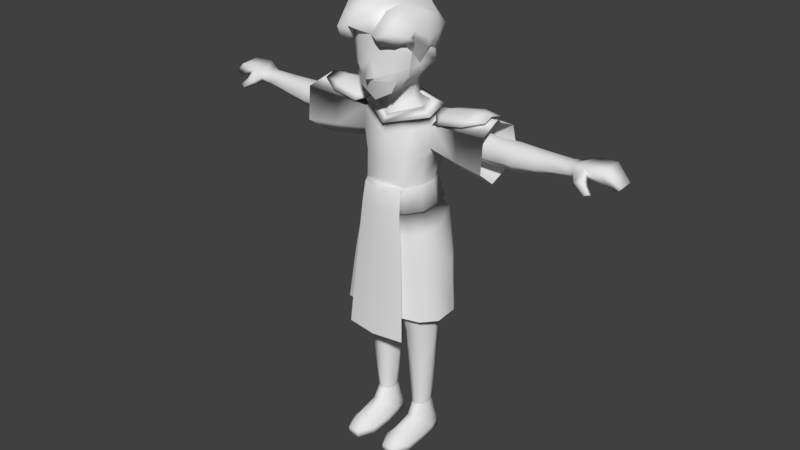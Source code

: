 # Source: char_ik_rig.blend  (saved by Blender 2.78.0; exported with 4.5.12 LTS)
import bpy
from mathutils import Matrix  # noqa: F401  (used for matrix-valued properties, if any)

bpy.ops.wm.read_factory_settings(use_empty=True)
scene = bpy.context.scene
scene.name = 'Scene'

# ---- collections
col_collection_1 = bpy.data.collections.new('Collection 1'); scene.collection.children.link(col_collection_1)

# ---- materials (node trees are filled in below, after node groups)
mat_eyes = bpy.data.materials.new('eyes')
mat_eyes.alpha_threshold = 0.0
mat_eyes.use_transparent_shadow = False
mat_eyes.roughness = 0.5
mat_mouth = bpy.data.materials.new('mouth')
mat_mouth.alpha_threshold = 0.0
mat_mouth.use_transparent_shadow = False
mat_mouth.roughness = 0.5
mat_shirt = bpy.data.materials.new('shirt')
mat_shirt.alpha_threshold = 0.0
mat_shirt.use_transparent_shadow = False
mat_shirt.roughness = 0.5
mat_boots = bpy.data.materials.new('boots')
mat_boots.alpha_threshold = 0.0
mat_boots.use_transparent_shadow = False
mat_boots.roughness = 0.5
mat_limbs = bpy.data.materials.new('limbs')
mat_limbs.alpha_threshold = 0.0
mat_limbs.use_transparent_shadow = False
mat_limbs.roughness = 0.5
mat_kilt = bpy.data.materials.new('kilt')
mat_kilt.alpha_threshold = 0.0
mat_kilt.use_transparent_shadow = False
mat_kilt.roughness = 0.5
mat_hair = bpy.data.materials.new('hair')
mat_hair.alpha_threshold = 0.0
mat_hair.use_transparent_shadow = False
mat_hair.roughness = 0.5

# ---- material node trees

# ---- world
world_world = bpy.data.worlds.new('World'); scene.world = world_world
world_world.color = (0.05088, 0.05088, 0.05088)
world_world.use_sun_shadow = False
world_world.sun_shadow_jitter_overblur = 0.0
world_world.cycles.sampling_method = 'MANUAL'

# ---- meshes
me_plane_008 = bpy.data.meshes.new('Plane.008')
me_plane_008.from_pydata([(3.658e-16, -0.2261, 2.73), (3.784e-16, -0.2672, 2.745), (0.1981, -0.08497, 2.808), (0.04078, -0.2255, 2.748), (3.932e-16, -0.2205, 2.859), (0.1681, -0.1593, 2.794), (0.1081, -0.1958, 2.778), (0.1162, -0.1949, 2.852), (0.1171, -0.1947, 2.941), (0.1835, -0.1578, 2.921), (0.2135, -0.08497, 2.913), (4.122e-16, -0.2135, 2.951), (0.1171, -0.199, 3.011), (0.1835, -0.154, 2.99), (4.27e-16, -0.2151, 3.016), (0.1756, -0.16, 2.856), (0.2057, -0.08497, 2.86), (0.223, -0.04702, 2.965)], [], [(0, 3, 1), (1, 3, 4), (4, 3, 6, 7), (4, 7, 8), (8, 7, 15, 9), (9, 15, 16, 10), (4, 8, 11), (11, 8, 12, 14), (8, 9, 13, 12), (15, 7, 6, 5), (16, 15, 5, 2), (9, 10, 17, 13)])
me_plane_008.polygons.foreach_set('use_smooth', [True] * 12)
_uv = me_plane_008.uv_layers.new(name='UVMap')
_uv.uv.foreach_set('vector', [0.05919, 0.03224, 0.2185, 0.09618, 0.01733, 0.0916, 0.01733, 0.0916, 0.2185, 0.09618, 0.09131, 0.5424, 0.09131, 0.5424, 0.2185, 0.09618, 0.5277, 0.196, 0.5731, 0.4869, 0.09131, 0.5424, 0.5731, 0.4869, 0.5929, 0.8407, 0.5929, 0.8407, 0.5731, 0.4869, 0.8559, 0.49, 0.9011, 0.7436, 0.9011, 0.7436, 0.8559, 0.49, 1.092, 0.5034, 1.131, 0.711, 0.09131, 0.5424, 0.5929, 0.8407, 0.1191, 0.9082, 0.1191, 0.9082, 0.5929, 0.8407, 0.5984, 1.116, 0.1281, 1.165, 0.5929, 0.8407, 0.9011, 0.7436, 0.9197, 1.019, 0.5984, 1.116, 0.8559, 0.49, 0.5731, 0.4869, 0.5277, 0.196, 0.8174, 0.2495, 1.092, 0.5034, 0.8559, 0.49, 0.8174, 0.2495, 1.053, 0.2993, 0.9011, 0.7436, 1.131, 0.711, 1.237, 0.9157, 0.9197, 1.019])
me_plane_008.materials.append(mat_eyes)
me_plane_008.use_remesh_preserve_volume = False
me_plane_008.use_remesh_preserve_attributes = False
me_plane_008.use_mirror_vertex_groups = False
me_plane_008.use_paint_bone_selection = False
me_plane_008.use_paint_mask = True
me_plane_008.update()
me_plane_004 = bpy.data.meshes.new('Plane.004')
me_plane_004.from_pydata([(0.158, -0.1588, 2.742), (3.658e-16, -0.2261, 2.73), (0.1207, -0.1664, 2.655), (3.24e-16, -0.1794, 2.588), (3.493e-16, -0.207, 2.674), (0.04107, -0.2174, 2.726), (0.09873, -0.1961, 2.731)], [], [(3, 2, 4), (4, 6, 5), (5, 1, 4), (6, 4, 2, 0)])
me_plane_004.polygons.foreach_set('use_smooth', [True] * 4)
_uv = me_plane_004.uv_layers.new(name='UVMap')
_uv.uv.foreach_set('vector', [0.4918, 0.01638, 0.8582, 0.4156, 0.4925, 0.6245, 0.4925, 0.6245, 0.7928, 0.9836, 0.6128, 0.9836, 0.6128, 0.9836, 0.4918, 0.9836, 0.4925, 0.6245, 0.7928, 0.9836, 0.4925, 0.6245, 0.8582, 0.4156, 0.9918, 0.9836])
me_plane_004.materials.append(mat_mouth)
me_plane_004.use_remesh_preserve_volume = False
me_plane_004.use_remesh_preserve_attributes = False
me_plane_004.use_mirror_vertex_groups = False
me_plane_004.use_paint_bone_selection = False
me_plane_004.use_paint_mask = True
me_plane_004.update()
me_plane_001 = bpy.data.meshes.new('Plane.001')
me_plane_001.from_pydata([(0.2737, 0.03839, 2.422), (0.2556, 0.1583, 2.457), (0.2133, 0.03921, 2.47), (0.188, 0.1818, 2.493), (0.3365, 0.04294, 2.489), (0.5229, 0.04422, 2.523), (0.3351, 0.2618, 2.489), (0.5214, 0.2631, 2.523), (0.2652, 0.08816, 2.479), (0.2644, 0.2156, 2.479), (0.6549, 0.07398, 2.52), (0.6541, 0.2351, 2.52), (0.3395, 0.005738, 2.447), (0.5258, 0.007017, 2.481), (0.3375, 0.2989, 2.447), (0.5238, 0.3002, 2.481), (0.3341, 0.1524, 2.515), (0.5204, 0.1537, 2.549), (0.2631, 0.1519, 2.506), (0.6528, 0.1546, 2.547), (0.2911, 0.08582, 2.457), (0.2903, 0.2133, 2.457), (0.289, 0.1496, 2.483), (0.5986, 0.213, 2.513), (0.5991, 0.1038, 2.513), (0.6009, 0.153, 2.509), (0.2471, 0.2809, 2.396), (0.2737, 0.02655, 2.271), (0.2533, 0.1403, 2.187), (0.2737, 0.2793, 2.272), (0.7139, -0.02571, 2.471), (0.6857, 0.1607, 2.526), (0.6725, 0.3513, 2.43), (0.7139, -0.04413, 2.235), (0.6821, 0.1327, 2.105), (0.7139, 0.3489, 2.237), (0.4704, 0.1597, 2.496), (0.4942, 0.001841, 2.45), (0.4592, 0.321, 2.415), (0.4673, 0.1359, 2.14), (0.4942, -0.01375, 2.251), (0.4942, 0.319, 2.252), (2.657e-16, -0.06128, 2.444), (2.15e-16, 0.2327, 2.509), (2.691e-16, -0.05731, 2.463), (0.1828, 0.04854, 2.519), (0.1593, 0.1713, 2.536), (2.291e-16, 0.2065, 2.547), (0.2657, 0.0286, 2.473), (0.2363, 0.2168, 2.511), (2.122e-16, 0.2782, 2.542), (2.712e-16, -0.1159, 2.414), (2.088e-16, 0.2423, 2.491), (2.514e-16, -0.09956, 2.341), (1.58e-16, 0.2825, 2.302), (1.358e-16, 0.269, 2.189), (0.214, 0.2892, 2.296), (0.1948, 0.2798, 2.185), (2.204e-16, -0.1179, 2.183), (0.2349, 0.02634, 2.194), (0.1539, -0.08247, 2.184), (0.2311, 0.1178, 2.01), (1.029e-16, 0.2367, 2.008), (0.1832, 0.2311, 2.005), (1.794e-16, -0.1215, 1.995), (0.2157, 0.002347, 2.004), (0.15, -0.09309, 1.996), (0.1667, -0.0179, 2.379), (1.807e-16, 0.2823, 2.404), (0.1979, 0.2082, 2.466), (0.2435, 0.104, 1.852), (5.839e-17, 0.2673, 1.838), (0.1965, 0.2359, 1.839), (1.397e-16, -0.1187, 1.819), (0.2339, -0.01234, 1.839), (0.1569, -0.08892, 1.827), (0.2594, 0.106, 1.756), (3.646e-17, 0.2818, 1.754), (0.212, 0.2506, 1.754), (1.214e-16, -0.1143, 1.741), (0.2487, -0.02135, 1.75), (0.1668, -0.08453, 1.742), (0.2768, 0.1141, 1.649), (1.088e-17, 0.3058, 1.663), (0.2312, 0.2757, 1.636), (1.001e-16, -0.1125, 1.646), (0.263, -0.02373, 1.621), (0.1722, -0.08472, 1.6), (8.026e-17, -0.09695, 1.573), (0.07141, -0.04767, 1.515), (5.114e-17, -0.05276, 1.486), (0.0177, 0.1114, 1.446), (4.08e-18, 0.1115, 1.438), (0.05131, 0.2527, 1.513), (-1.239e-17, 0.2364, 1.489), (-8.847e-18, 0.3036, 1.572), (0.1277, 0.2945, 1.539), (0.229, 0.262, 1.409), (0.2842, 0.108, 1.407), (0.2711, -0.01641, 1.407), (0.1734, -0.07529, 1.407), (0.07059, -0.04776, 1.405), (0.02531, 0.1003, 1.402), (0.0529, 0.2363, 1.405), (0.137, 0.2766, 1.408), (0.2248, 0.2418, 1.212), (0.2701, 0.1014, 1.211), (0.2589, -0.005208, 1.211), (0.1727, -0.06077, 1.211), (0.08402, -0.0348, 1.208), (0.04929, 0.09408, 1.206), (0.06995, 0.2175, 1.208), (0.1395, 0.2556, 1.211)], [], [(3, 2, 0, 1), (16, 17, 7, 6), (16, 6, 9, 18), (17, 5, 10, 19), (6, 7, 15, 14), (5, 4, 12, 13), (6, 14, 9), (4, 8, 12), (5, 13, 10), (7, 11, 15), (7, 17, 19, 11), (4, 16, 18, 8), (4, 5, 17, 16), (18, 9, 21, 22), (8, 18, 22, 20), (8, 20, 12), (14, 21, 9), (11, 19, 25, 23), (10, 13, 24), (19, 10, 24, 25), (15, 11, 23), (15, 23, 21, 14), (23, 25, 22, 21), (24, 13, 12, 20), (25, 24, 20, 22), (37, 36, 31, 30), (38, 36, 31, 32), (40, 39, 34, 33), (39, 41, 35, 34), (41, 38, 32, 35), (37, 40, 33, 30), (0, 27, 40, 37), (29, 26, 38, 41), (28, 29, 41, 39), (27, 28, 39, 40), (26, 1, 36, 38), (0, 1, 36, 37), (43, 3, 46, 47), (3, 2, 45, 46), (2, 42, 44, 45), (47, 46, 49, 50), (46, 45, 48, 49), (45, 44, 51, 48), (50, 49, 3, 43), (49, 48, 2, 3), (48, 51, 42, 2), (2, 67, 0), (43, 3, 69, 52), (52, 69, 26), (52, 26, 68), (54, 56, 57, 55), (53, 60, 67), (27, 60, 59), (27, 59, 28), (26, 29, 56), (57, 29, 28), (57, 56, 29), (60, 53, 58), (67, 27, 0), (55, 57, 63, 62), (28, 59, 65, 61), (57, 28, 61, 63), (59, 60, 66, 65), (60, 58, 64, 66), (67, 60, 27), (67, 2, 42), (67, 42, 53), (68, 26, 56, 54), (26, 69, 1), (69, 3, 1), (66, 64, 73, 75), (61, 65, 74, 70), (62, 63, 72, 71), (63, 61, 70, 72), (65, 66, 75, 74), (72, 70, 76, 78), (74, 75, 81, 80), (75, 73, 79, 81), (70, 74, 80, 76), (71, 72, 78, 77), (78, 76, 82, 84), (80, 81, 87, 86), (81, 79, 85, 87), (76, 80, 86, 82), (77, 78, 84, 83), (87, 85, 88), (87, 88, 90, 89), (89, 90, 92, 91), (91, 92, 94, 93), (83, 84, 96, 95), (95, 96, 93, 94), (89, 91, 102, 101), (93, 96, 104, 103), (84, 82, 98, 97), (96, 84, 97, 104), (86, 87, 100, 99), (91, 93, 103, 102), (87, 89, 101, 100), (82, 86, 99, 98), (97, 98, 106, 105), (103, 104, 112, 111), (102, 103, 111, 110), (100, 101, 109, 108), (99, 100, 108, 107), (98, 99, 107, 106), (104, 97, 105, 112), (101, 102, 110, 109)])
me_plane_001.polygons.foreach_set('use_smooth', [1, 1, 1, 1, 1, 1, 1, 1, 1, 1, 1, 1, 1, 1, 1, 1, 1, 1, 1, 1, 1, 1, 1, 1, 1, 1, 1, 1, 1, 1, 1, 1, 1, 1, 1, 1, 1, 1, 1, 1, 1, 1, 1, 1, 1, 0, 1, 1, 1, 1, 1, 1, 1, 1, 1, 1, 1, 1, 1, 1, 1, 1, 1, 1, 1, 1, 1, 1, 1, 1, 1, 1, 1, 1, 1, 1, 1, 1, 1, 1, 1, 1, 1, 1, 1, 1, 1, 1, 1, 1, 1, 1, 1, 1, 1, 1, 1, 1, 1, 1, 1, 1, 1, 1, 1, 1, 1])
_uv = me_plane_001.uv_layers.new(name='UVMap')
_uv.uv.foreach_set('vector', [0.6392, 0.2952, 0.6392, 0.3727, 0.6061, 0.3805, 0.6047, 0.3181, 0.8556, 0.4972, 0.8556, 0.5947, 0.8004, 0.5989, 0.8004, 0.5015, 0.8556, 0.4972, 0.8004, 0.5015, 0.8244, 0.4631, 0.8553, 0.46, 0.8556, 0.5947, 0.9168, 0.5935, 0.9043, 0.6641, 0.8585, 0.6646, 0.9665, 0.7437, 0.9715, 0.8428, 0.9451, 0.8396, 0.94, 0.7405, 0.9168, 0.5935, 0.9168, 0.4961, 0.9411, 0.4976, 0.9411, 0.595, 0.9665, 0.7437, 0.94, 0.7405, 0.9715, 0.709, 0.9168, 0.4961, 0.8921, 0.4599, 0.9411, 0.4976, 0.9168, 0.5935, 0.9411, 0.595, 0.9043, 0.6641, 0.9715, 0.8428, 0.9646, 0.9137, 0.9451, 0.8396, 0.8004, 0.5989, 0.8556, 0.5947, 0.8585, 0.6646, 0.8186, 0.6682, 0.9168, 0.4961, 0.8556, 0.4972, 0.8553, 0.46, 0.8921, 0.4599, 0.9168, 0.4961, 0.9168, 0.5935, 0.8556, 0.5947, 0.8556, 0.4972, 0.347, 0.7593, 0.347, 0.7958, 0.333, 0.7996, 0.333, 0.763, 0.721, 0.9197, 0.6835, 0.9181, 0.6902, 0.9052, 0.7277, 0.9068, 0.5814, 0.7651, 0.5695, 0.757, 0.5814, 0.7139, 0.6246, 0.8759, 0.6637, 0.9032, 0.657, 0.9162, 0.6545, 0.709, 0.6895, 0.7115, 0.6959, 0.7399, 0.6648, 0.7392, 0.7354, 0.7137, 0.7718, 0.7849, 0.7197, 0.7423, 0.6895, 0.7115, 0.7354, 0.7137, 0.7197, 0.7423, 0.6959, 0.7399, 0.6246, 0.7767, 0.6545, 0.709, 0.6648, 0.7392, 0.6246, 0.7767, 0.6648, 0.7392, 0.6637, 0.9032, 0.6246, 0.8759, 0.6648, 0.7392, 0.6959, 0.7399, 0.6902, 0.9052, 0.6637, 0.9032, 0.7197, 0.7423, 0.7718, 0.7849, 0.7718, 0.884, 0.7277, 0.9068, 0.6959, 0.7399, 0.7197, 0.7423, 0.7277, 0.9068, 0.6902, 0.9052, 0.8193, 0.8313, 0.9087, 0.8232, 0.9087, 0.9376, 0.8031, 0.9471, 0.2233, 0.8717, 0.3005, 0.8713, 0.3016, 0.9842, 0.2104, 0.9847, 0.4705, 0.572, 0.4065, 0.5721, 0.3901, 0.4602, 0.4656, 0.4599, 0.1525, 0.5896, 0.03666, 0.5834, 0.01567, 0.4688, 0.1525, 0.4761, 0.03137, 0.8591, 0.118, 0.8419, 0.118, 0.9528, 0.01567, 0.9732, 0.5785, 0.5721, 0.4705, 0.572, 0.4656, 0.4599, 0.5932, 0.4602, 0.5567, 0.6834, 0.4797, 0.6833, 0.4705, 0.572, 0.5785, 0.5721, 0.05385, 0.7453, 0.1156, 0.7329, 0.118, 0.8419, 0.03137, 0.8591, 0.1473, 0.7024, 0.06475, 0.698, 0.03666, 0.5834, 0.1525, 0.5896, 0.4797, 0.6833, 0.4342, 0.6834, 0.4065, 0.5721, 0.4705, 0.572, 0.2466, 0.7597, 0.3016, 0.7593, 0.3005, 0.8713, 0.2233, 0.8717, 0.8412, 0.7147, 0.9048, 0.709, 0.9087, 0.8232, 0.8193, 0.8313, 0.6929, 0.2988, 0.6929, 0.3927, 0.6706, 0.3753, 0.6721, 0.2952, 0.1773, 0.7329, 0.1773, 0.8102, 0.1494, 0.7994, 0.1509, 0.7331, 0.5733, 0.2952, 0.5733, 0.4027, 0.5638, 0.403, 0.548, 0.3119, 0.8831, 0.05191, 0.7968, 0.07178, 0.7539, 0.05112, 0.8823, 0.01526, 0.7968, 0.07178, 0.7847, 0.1372, 0.7386, 0.1527, 0.7539, 0.05112, 0.7847, 0.1372, 0.8831, 0.1974, 0.8822, 0.2329, 0.7386, 0.1527, 0.7688, 0.6785, 0.6407, 0.6418, 0.667, 0.6213, 0.7691, 0.6497, 0.6407, 0.6418, 0.6246, 0.542, 0.6531, 0.5467, 0.667, 0.6213, 0.6246, 0.542, 0.7691, 0.4599, 0.7689, 0.4926, 0.6531, 0.5467, 0.6743, 0.2646, 0.6448, 0.2176, 0.7072, 0.2373, 0.3562, 0.7288, 0.252, 0.7247, 0.248, 0.7075, 0.3567, 0.7184, 0.3567, 0.7184, 0.248, 0.7075, 0.224, 0.6611, 0.3567, 0.7184, 0.224, 0.6611, 0.3586, 0.6689, 0.3586, 0.6164, 0.2432, 0.61, 0.2531, 0.5542, 0.3579, 0.5595, 0.5485, 0.1976, 0.6336, 0.1162, 0.6448, 0.2176, 0.5381, 0.8475, 0.4923, 0.9018, 0.4952, 0.8495, 0.5381, 0.8475, 0.4952, 0.8495, 0.4955, 0.7904, 0.224, 0.6611, 0.2104, 0.6012, 0.2432, 0.61, 0.4907, 0.7139, 0.5381, 0.723, 0.4955, 0.7904, 0.2531, 0.5542, 0.2432, 0.61, 0.2104, 0.6012, 0.6336, 0.1162, 0.5485, 0.1976, 0.548, 0.1147, 0.6448, 0.2176, 0.7072, 0.1623, 0.7072, 0.2373, 0.3579, 0.5595, 0.2531, 0.5542, 0.257, 0.4675, 0.3563, 0.4704, 0.4955, 0.7904, 0.4952, 0.8495, 0.3929, 0.861, 0.3952, 0.8013, 0.4907, 0.7139, 0.4955, 0.7904, 0.3952, 0.8013, 0.3934, 0.7389, 0.4952, 0.8495, 0.4923, 0.9018, 0.3901, 0.9072, 0.3929, 0.861, 0.6336, 0.1162, 0.548, 0.1147, 0.549, 0.01526, 0.6319, 0.01681, 0.6448, 0.2176, 0.6336, 0.1162, 0.7072, 0.1623, 0.6448, 0.2176, 0.6743, 0.2646, 0.5512, 0.251, 0.6448, 0.2176, 0.5512, 0.251, 0.5485, 0.1976, 0.3586, 0.6689, 0.224, 0.6611, 0.2432, 0.61, 0.3586, 0.6164, 0.9334, 0.2678, 0.973, 0.2634, 0.973, 0.3049, 0.5897, 0.8243, 0.5695, 0.8243, 0.5766, 0.7956, 0.3009, 0.434, 0.2181, 0.437, 0.2142, 0.3441, 0.301, 0.3447, 0.1027, 0.01526, 0.164, 0.01814, 0.1722, 0.1057, 0.1101, 0.099, 0.3927, 0.01526, 0.492, 0.01784, 0.4994, 0.1039, 0.3916, 0.1064, 0.03862, 0.01639, 0.1027, 0.01526, 0.1101, 0.099, 0.03604, 0.1043, 0.3446, 0.4345, 0.3009, 0.434, 0.301, 0.3447, 0.3492, 0.3476, 0.03604, 0.1043, 0.1101, 0.099, 0.1096, 0.1502, 0.02862, 0.1499, 0.3492, 0.3476, 0.301, 0.3447, 0.3047, 0.2994, 0.3543, 0.3005, 0.301, 0.3447, 0.2142, 0.3441, 0.2128, 0.3027, 0.3047, 0.2994, 0.1101, 0.099, 0.1722, 0.1057, 0.1775, 0.1532, 0.1096, 0.1502, 0.3916, 0.1064, 0.4994, 0.1039, 0.5072, 0.15, 0.3911, 0.1516, 0.02862, 0.1499, 0.1096, 0.1502, 0.1057, 0.2071, 0.01567, 0.2123, 0.3543, 0.3005, 0.3047, 0.2994, 0.3043, 0.2244, 0.3588, 0.2319, 0.3047, 0.2994, 0.2128, 0.3027, 0.2108, 0.2529, 0.3043, 0.2244, 0.1096, 0.1502, 0.1775, 0.1532, 0.1791, 0.222, 0.1057, 0.2071, 0.3911, 0.1516, 0.5072, 0.15, 0.5167, 0.2136, 0.3901, 0.2014, 0.3043, 0.2244, 0.2108, 0.2529, 0.2104, 0.2136, 0.3043, 0.2244, 0.2104, 0.2136, 0.2123, 0.1664, 0.2516, 0.1803, 0.9145, 0.02956, 0.9518, 0.01526, 0.965, 0.08512, 0.9556, 0.0881, 0.9556, 0.0881, 0.965, 0.08512, 0.9768, 0.1555, 0.9512, 0.1724, 0.3901, 0.2014, 0.5167, 0.2136, 0.46, 0.265, 0.3904, 0.248, 0.9843, 0.2044, 0.9145, 0.2044, 0.9512, 0.1724, 0.9768, 0.1555, 0.902, 0.424, 0.8141, 0.3929, 0.8203, 0.3696, 0.9018, 0.367, 0.4208, 0.2729, 0.46, 0.265, 0.4662, 0.3306, 0.4227, 0.3264, 0.01567, 0.2123, 0.1057, 0.2071, 0.1082, 0.3347, 0.02175, 0.3323, 0.46, 0.265, 0.5167, 0.2136, 0.5167, 0.3289, 0.4662, 0.3306, 0.3588, 0.2319, 0.3043, 0.2244, 0.3013, 0.1226, 0.3588, 0.1191, 0.8141, 0.3929, 0.7386, 0.424, 0.7473, 0.368, 0.8203, 0.3696, 0.3043, 0.2244, 0.2516, 0.1803, 0.2486, 0.1223, 0.3013, 0.1226, 0.1057, 0.2071, 0.1791, 0.222, 0.1745, 0.3347, 0.1082, 0.3347, 0.02175, 0.3323, 0.1082, 0.3347, 0.11, 0.4383, 0.0314, 0.4361, 0.4227, 0.3264, 0.4662, 0.3306, 0.469, 0.4294, 0.4332, 0.4255, 0.8203, 0.3696, 0.7473, 0.368, 0.7575, 0.2642, 0.8239, 0.2651, 0.3013, 0.1226, 0.2486, 0.1223, 0.2524, 0.01795, 0.2976, 0.01846, 0.3588, 0.1191, 0.3013, 0.1226, 0.2976, 0.01846, 0.3487, 0.01526, 0.1082, 0.3347, 0.1745, 0.3347, 0.1668, 0.4383, 0.11, 0.4383, 0.4662, 0.3306, 0.5167, 0.3289, 0.5158, 0.4278, 0.469, 0.4294, 0.9018, 0.367, 0.8203, 0.3696, 0.8239, 0.2651, 0.8947, 0.2634])
me_plane_001.materials.append(mat_shirt)
me_plane_001.use_remesh_preserve_volume = False
me_plane_001.use_remesh_preserve_attributes = False
me_plane_001.use_mirror_vertex_groups = False
me_plane_001.use_paint_bone_selection = False
me_plane_001.use_paint_mask = True
me_plane_001.update()
me_plane_007 = bpy.data.meshes.new('Plane.007')
me_plane_007.from_pydata([(0.1998, 0.1772, 0.2489), (0.2186, 0.1192, 0.2496), (0.2012, 0.0605, 0.2485), (0.158, 0.03541, 0.2461), (0.1141, 0.05865, 0.2438), (0.09539, 0.1166, 0.2431), (0.1127, 0.1753, 0.2442), (0.156, 0.2004, 0.2466), (0.05773, -0.1603, 8.856e-08), (0.05773, 0.003245, -1.792e-09), (0.2598, -0.1603, 8.856e-08), (0.2598, 0.003245, -1.792e-09), (0.0866, 0.2168, -1.197e-07), (0.2309, 0.2168, -1.197e-07), (0.1155, -0.2758, 1.523e-07), (0.2021, -0.2758, 1.523e-07), (0.1155, -0.2758, 0.04811), (0.2021, -0.2758, 0.04811), (0.2598, -0.1603, 0.04811), (0.05773, -0.1603, 0.04811), (0.05773, 0.003245, 0.04811), (0.0866, 0.2168, 0.04811), (0.2598, 0.003245, 0.04811), (0.2309, 0.2168, 0.04811), (0.126, -0.1711, 0.1209), (0.1948, -0.1711, 0.1209), (0.126, -0.003184, 0.1625), (0.1948, -0.003184, 0.1625), (0.2143, 0.1853, 0.1538), (0.229, 0.1272, 0.1539), (0.08497, 0.1249, 0.1438), (0.09775, 0.1834, 0.1492), (0.1557, 0.2085, 0.1516), (0.2502, 0.1206, -6.659e-08), (0.07698, 0.1206, -6.659e-08), (0.07698, 0.1206, 0.04811), (0.2502, 0.1206, 0.04811)], [], [(9, 11, 10, 8), (34, 12, 13, 33), (10, 15, 14, 8), (15, 17, 16, 14), (10, 18, 17, 15), (14, 16, 19, 8), (34, 35, 21, 12), (8, 19, 20, 9), (33, 36, 22, 11), (12, 21, 23, 13), (11, 22, 18, 10), (16, 17, 25, 24), (24, 25, 27, 26), (26, 27, 3), (2, 3, 27), (3, 4, 26), (0, 1, 29, 28), (5, 6, 31, 30), (6, 7, 32, 31), (7, 0, 28, 32), (23, 21, 32), (32, 21, 31), (32, 28, 23), (13, 23, 36, 33), (9, 20, 35, 34), (9, 34, 33, 11), (23, 28, 29, 36), (30, 31, 21, 35), (4, 5, 30), (1, 2, 29), (2, 27, 29), (4, 30, 26), (26, 30, 35), (26, 35, 20), (20, 19, 24), (16, 24, 19), (18, 25, 17), (22, 25, 18), (27, 22, 36), (36, 29, 27), (22, 27, 25), (20, 24, 26)])
me_plane_007.polygons.foreach_set('use_smooth', [True] * 42)
_uv = me_plane_007.uv_layers.new(name='UVMap')
_uv.uv.foreach_set('vector', [0.967, 0.3041, 0.736, 0.3041, 0.736, 0.1425, 0.967, 0.1425, 0.945, 0.4199, 0.934, 0.5149, 0.769, 0.5149, 0.747, 0.4199, 0.736, 0.1425, 0.802, 0.02851, 0.901, 0.02851, 0.967, 0.1425, 0.4885, 0.5678, 0.4885, 0.5874, 0.3895, 0.5875, 0.3895, 0.5679, 0.3208, 0.142, 0.2663, 0.1425, 0.2554, 0.029, 0.3099, 0.02851, 0.665, 0.5107, 0.6101, 0.51, 0.6139, 0.3866, 0.6688, 0.3873, 0.6698, 0.1201, 0.6148, 0.1194, 0.615, 0.02851, 0.6699, 0.02924, 0.6688, 0.3873, 0.6139, 0.3866, 0.615, 0.2287, 0.6699, 0.2294, 0.3229, 0.4194, 0.2685, 0.4199, 0.2685, 0.304, 0.3229, 0.3035, 0.736, 0.8207, 0.7376, 0.7737, 0.8987, 0.7737, 0.8971, 0.8207, 0.3229, 0.3035, 0.2685, 0.304, 0.2663, 0.1425, 0.3208, 0.142, 0.3895, 0.5875, 0.4885, 0.5874, 0.4805, 0.7112, 0.4019, 0.7113, 0.4019, 0.7113, 0.4805, 0.7112, 0.481, 0.8792, 0.4023, 0.8794, 0.4023, 0.8794, 0.481, 0.8792, 0.439, 0.948, 0.4885, 0.9715, 0.439, 0.948, 0.481, 0.8792, 0.439, 0.948, 0.3889, 0.9681, 0.4023, 0.8794, 0.03388, 0.4784, 0.03528, 0.421, 0.1454, 0.4277, 0.1439, 0.4853, 0.3912, 0.1241, 0.3894, 0.07097, 0.4987, 0.06147, 0.5051, 0.1154, 0.7633, 0.5762, 0.8178, 0.5773, 0.8162, 0.6713, 0.7453, 0.6703, 0.8178, 0.5773, 0.8611, 0.572, 0.8761, 0.666, 0.8162, 0.6713, 0.8987, 0.7737, 0.7376, 0.7737, 0.8162, 0.6713, 0.8162, 0.6713, 0.7376, 0.7737, 0.7453, 0.6703, 0.8162, 0.6713, 0.8761, 0.666, 0.8987, 0.7737, 0.3211, 0.5146, 0.2666, 0.5151, 0.2685, 0.4199, 0.3229, 0.4194, 0.6699, 0.2294, 0.615, 0.2287, 0.6148, 0.1194, 0.6698, 0.1201, 0.967, 0.3041, 0.945, 0.4199, 0.747, 0.4199, 0.736, 0.3041, 0.2666, 0.5151, 0.1439, 0.4853, 0.1454, 0.4277, 0.2685, 0.4199, 0.5051, 0.1154, 0.4987, 0.06147, 0.615, 0.02851, 0.6148, 0.1194, 0.3889, 0.1839, 0.3912, 0.1241, 0.5051, 0.1154, 0.03528, 0.421, 0.03301, 0.3631, 0.1454, 0.4277, 0.03301, 0.3631, 0.1284, 0.2994, 0.1454, 0.4277, 0.3889, 0.1839, 0.5051, 0.1154, 0.4808, 0.2473, 0.4808, 0.2473, 0.5051, 0.1154, 0.6148, 0.1194, 0.4808, 0.2473, 0.6148, 0.1194, 0.615, 0.2287, 0.615, 0.2287, 0.6139, 0.3866, 0.5271, 0.41, 0.6101, 0.51, 0.5271, 0.41, 0.6139, 0.3866, 0.2663, 0.1425, 0.1732, 0.1332, 0.2554, 0.029, 0.2685, 0.304, 0.1732, 0.1332, 0.2663, 0.1425, 0.1284, 0.2994, 0.2685, 0.304, 0.2685, 0.4199, 0.2685, 0.4199, 0.1454, 0.4277, 0.1284, 0.2994, 0.2685, 0.304, 0.1284, 0.2994, 0.1732, 0.1332, 0.615, 0.2287, 0.5271, 0.41, 0.4808, 0.2473])
me_plane_007.materials.append(mat_boots)
me_plane_007.use_remesh_preserve_volume = False
me_plane_007.use_remesh_preserve_attributes = False
me_plane_007.use_mirror_vertex_groups = False
me_plane_007.use_paint_bone_selection = False
me_plane_007.use_paint_mask = True
me_plane_007.update()
me_plane_003 = bpy.data.meshes.new('Plane.003')
me_plane_003.from_pydata([(0.158, -0.1588, 2.742), (3.658e-16, -0.2261, 2.73), (0.1207, -0.1664, 2.655), (3.24e-16, -0.1794, 2.588), (0.1159, -0.1041, 2.65), (0.1872, -0.08294, 2.75), (0.1981, -0.08497, 2.808), (0.04078, -0.2255, 2.748), (0.1681, -0.1593, 2.794), (0.04107, -0.2174, 2.726), (0.1081, -0.1958, 2.778), (0.09873, -0.1961, 2.731), (3.24e-16, -0.1794, 2.588), (0.1159, -0.1041, 2.65), (2.965e-16, -0.04466, 2.599), (0.1092, 0.02051, 2.662), (0.1872, -0.08294, 2.75), (0.1964, 0.03153, 2.754), (2.756e-16, -0.04398, 2.505), (0.1099, 0.04472, 2.556), (0.1092, 0.08, 2.662), (0.08285, 0.155, 2.562), (0.06734, 0.1613, 2.66), (2.333e-16, 0.184, 2.543), (2.601e-16, 0.1724, 2.652), (0.08635, 0.1864, 2.755), (0.1494, 0.1392, 2.751), (0.223, 0.05135, 2.925), (2.747e-16, 0.201, 2.746), (0.1981, -0.08497, 2.808), (0.09879, 0.2081, 2.846), (0.1618, 0.1612, 2.843), (0.1964, 0.09056, 2.827), (2.92e-16, 0.2238, 2.847), (0.2135, -0.08497, 2.913), (0.2118, 0.01279, 2.91), (0.1711, 0.1524, 2.933), (0.2605, 0.08434, 2.905), (0.108, 0.1993, 2.936), (0.1964, 0.01079, 2.818), (3.123e-16, 0.222, 2.937), (0.2597, 0.09056, 2.827), (2.657e-16, -0.06128, 2.444), (0.2133, 0.03921, 2.47), (0.188, 0.1818, 2.493), (2.15e-16, 0.2327, 2.509), (0.2057, -0.08497, 2.86), (0.223, -0.04702, 2.965), (0.3841, 0.03672, 2.42), (0.3671, 0.1492, 2.457), (0.3592, 0.264, 2.4), (0.3841, 0.02561, 2.282), (0.3841, 0.1322, 2.204), (0.3841, 0.2634, 2.284), (0.5414, 0.0646, 2.4), (0.5288, 0.1481, 2.435), (0.5229, 0.2335, 2.385), (0.5414, 0.05634, 2.297), (0.5414, 0.1356, 2.239), (0.5414, 0.2331, 2.299), (0.7959, 0.06762, 2.4), (0.7669, 0.147, 2.428), (0.861, 0.1682, 2.424), (0.7976, 0.05953, 2.305), (0.7818, 0.1372, 2.239), (0.8627, 0.08443, 2.404), (0.7094, 0.2245, 2.299), (0.6724, 0.1343, 2.239), (0.6423, 0.06101, 2.297), (0.6455, 0.07871, 2.4), (0.6655, 0.1507, 2.428), (0.6924, 0.232, 2.385), (0.8635, 0.05135, 2.313), (0.8638, 0.1121, 2.244), (0.865, 0.2116, 2.281), (0.8627, 0.24, 2.362), (0.2248, 0.2418, 1.212), (0.2701, 0.1014, 1.211), (0.2589, -0.005208, 1.211), (0.1727, -0.06077, 1.211), (0.08402, -0.0348, 1.208), (0.04929, 0.09408, 1.206), (0.06995, 0.2175, 1.208), (0.1395, 0.2556, 1.211), (0.2216, 0.2212, 0.8276), (0.2678, 0.1104, 0.8497), (0.2135, 0.01223, 0.8645), (0.1158, -0.01088, 0.8634), (0.05005, 0.1044, 0.8447), (0.06885, 0.2013, 0.8237), (0.1395, 0.2325, 0.8262), (0.2229, 0.1935, 0.5595), (0.248, 0.1077, 0.5579), (0.22, 0.03944, 0.5579), (0.1546, 0.01652, 0.558), (0.09633, 0.04224, 0.5553), (0.06605, 0.1297, 0.5529), (0.09865, 0.197, 0.5556), (0.1597, 0.2109, 0.558), (0.1998, 0.1772, 0.2489), (0.2186, 0.1192, 0.2496), (0.2012, 0.0605, 0.2485), (0.158, 0.03541, 0.2461), (0.1141, 0.05865, 0.2438), (0.09539, 0.1166, 0.2431), (0.1127, 0.1753, 0.2442), (0.156, 0.2004, 0.2466), (1.021, 0.1662, 2.42), (1.023, 0.08955, 2.409), (1.023, 0.05928, 2.332), (1.024, 0.1149, 2.273), (1.025, 0.2059, 2.302), (1.023, 0.2319, 2.365), (1.221, 0.174, 2.415), (1.223, 0.1022, 2.41), (1.223, 0.08351, 2.35), (1.224, 0.1217, 2.319), (1.225, 0.1921, 2.342), (1.223, 0.2016, 2.376), (0.05972, 0.08717, 1.046), (0.1403, 0.225, 1.058), (0.07515, 0.1923, 1.055), (0.2168, 0.213, 1.057), (0.2577, 0.09339, 1.042), (0.2171, -0.01752, 0.9741), (0.1223, -0.04554, 0.9758), (0.2496, 0.04544, 1.013), (0.07128, 0.04273, 1.026), (0.223, 0.2213, 0.9503), (0.2691, 0.1078, 0.927), (0.06799, 0.2013, 0.9469), (0.1395, 0.2328, 0.9549), (0.04972, 0.1018, 0.9258), (1.578, 0.1157, 2.347), (1.582, 0.2059, 2.357), (1.351, 0.2418, 2.436), (1.355, 0.0689, 2.425), (1.475, 0.2438, 2.443), (1.477, 0.07547, 2.431), (1.277, 0.2127, 2.414), (1.285, 0.06707, 2.38), (1.546, 0.1219, 2.313), (1.55, 0.2121, 2.323), (1.483, 0.08652, 2.354), (1.48, 0.2387, 2.368), (1.378, 0.08736, 2.35), (1.373, 0.2428, 2.364), (1.295, 0.09898, 2.327), (1.285, 0.2003, 2.364), (1.429, 0.008801, 2.309), (1.401, 0.003472, 2.292), (1.434, 0.03732, 2.29), (1.4, 0.02423, 2.275), (1.401, 0.06373, 2.316), (1.326, 0.07002, 2.311), (1.319, 0.0218, 2.345), (1.376, 0.02508, 2.358), (1.263, 0.1051, 2.419)], [], [(2, 3, 4), (2, 4, 5, 0), (0, 5, 6, 8), (1, 9, 7), (8, 10, 11, 0), (11, 10, 7, 9), (13, 12, 14), (13, 14, 15), (13, 15, 17, 16), (15, 14, 18, 19), (15, 19, 20), (20, 19, 21, 22), (22, 21, 23, 24), (22, 24, 28, 25), (20, 22, 25, 26), (15, 20, 26, 17), (26, 25, 30, 31), (32, 27, 37), (17, 32, 41), (25, 28, 33, 30), (16, 17, 39, 29), (17, 26, 31, 32), (34, 46, 35), (27, 32, 36), (36, 31, 30, 38), (39, 17, 41), (38, 30, 33, 40), (35, 39, 41, 37), (37, 27, 35), (23, 21, 44, 45), (21, 19, 43, 44), (19, 18, 42, 43), (36, 32, 31), (37, 41, 32), (35, 46, 29, 39), (47, 34, 35), (27, 47, 35), (50, 49, 55, 56), (51, 52, 58, 57), (52, 53, 59, 58), (49, 48, 54, 55), (53, 50, 56, 59), (48, 51, 57, 54), (67, 66, 64), (69, 68, 63, 60), (70, 69, 60, 61), (63, 64, 73, 72), (68, 67, 64, 63), (71, 70, 61), (56, 55, 70, 71), (57, 58, 67, 68), (59, 56, 71, 66), (55, 54, 69, 70), (54, 57, 68, 69), (58, 59, 66, 67), (71, 61, 62, 75), (60, 63, 72, 65), (61, 60, 65, 62), (64, 66, 74, 73), (66, 71, 75, 74), (83, 76, 122, 120), (80, 127, 125), (78, 79, 124), (76, 77, 123, 122), (82, 83, 120, 121), (81, 82, 121, 119), (79, 80, 125), (77, 78, 126, 123), (124, 125, 87, 86), (85, 86, 93, 92), (90, 84, 91, 98), (87, 88, 96, 95), (86, 94, 93), (84, 85, 92, 91), (89, 90, 98, 97), (88, 89, 97, 96), (97, 98, 106, 105), (96, 97, 105, 104), (94, 95, 103, 102), (92, 93, 101, 100), (98, 91, 99, 106), (95, 96, 104, 103), (93, 94, 102, 101), (91, 92, 100, 99), (73, 74, 111, 110), (62, 65, 108, 107), (74, 75, 112, 111), (65, 72, 109, 108), (75, 62, 107, 112), (72, 73, 110, 109), (107, 108, 114, 113), (110, 111, 117, 116), (111, 112, 118, 117), (112, 107, 113, 118), (108, 109, 115, 114), (109, 110, 116, 115), (122, 123, 129, 128), (120, 122, 128, 131), (121, 120, 131, 130), (119, 121, 130, 132), (123, 126, 129), (94, 87, 95), (79, 125, 124), (86, 87, 94), (86, 129, 126, 124), (126, 78, 124), (132, 87, 125, 127), (127, 80, 81, 119), (87, 132, 88), (128, 129, 85, 84), (132, 130, 89, 88), (131, 128, 84, 90), (129, 86, 85), (132, 127, 119), (130, 131, 90, 89), (137, 138, 133, 134), (135, 136, 138, 137), (136, 157, 140), (134, 133, 141, 142), (142, 141, 143, 144), (144, 143, 145, 146), (146, 145, 147, 148), (154, 153, 151, 152), (156, 155, 150, 149), (153, 156, 149, 151), (136, 145, 143, 138), (138, 143, 141, 133), (134, 142, 144, 137), (137, 144, 146, 135), (135, 146, 148, 139), (150, 152, 151, 149), (154, 155, 140, 147), (152, 150, 155, 154), (145, 136, 156, 153), (136, 140, 155, 156), (147, 145, 153, 154), (117, 118, 139, 148), (114, 115, 140), (115, 147, 140), (113, 139, 118), (113, 114, 157, 139), (117, 148, 147, 116), (157, 114, 140), (157, 136, 135, 139), (147, 115, 116)])
me_plane_003.polygons.foreach_set('use_smooth', [True] * 145)
me_plane_003.polygons.foreach_set('material_index', [1, 1, 1, 1, 1, 1, 0, 0, 0, 0, 0, 0, 0, 0, 0, 0, 0, 0, 0, 0, 0, 0, 0, 0, 0, 0, 0, 0, 0, 0, 0, 0, 0, 0, 0, 0, 0, 0, 0, 0, 0, 0, 0, 0, 0, 0, 0, 0, 0, 0, 0, 0, 0, 0, 0, 0, 0, 0, 0, 0, 0, 0, 0, 0, 0, 0, 0, 0, 0, 0, 0, 0, 0, 0, 0, 0, 0, 0, 0, 0, 0, 0, 0, 0, 0, 0, 0, 0, 0, 0, 0, 0, 0, 0, 0, 0, 0, 0, 0, 0, 0, 0, 0, 0, 0, 0, 0, 0, 0, 0, 0, 0, 0, 0, 0, 0, 0, 0, 0, 0, 0, 0, 0, 0, 0, 0, 0, 0, 0, 0, 0, 0, 0, 0, 0, 0, 0, 0, 0, 0, 0, 0, 0, 0, 0])
_uv = me_plane_003.uv_layers.new(name='UVMap')
_uv.uv.foreach_set('vector', [0.9215, 0.7953, 0.9109, 0.9084, 0.8931, 0.7869, 0.9215, 0.7953, 0.8931, 0.7869, 0.8978, 0.6924, 0.9281, 0.7323, 0.9701, 0.814, 0.9651, 0.8774, 0.945, 0.8893, 0.9518, 0.8258, 0.9477, 0.6874, 0.9573, 0.7139, 0.9492, 0.7117, 0.9518, 0.8258, 0.9493, 0.7694, 0.9657, 0.7582, 0.9701, 0.814, 0.9657, 0.7582, 0.9493, 0.7694, 0.9492, 0.7117, 0.9573, 0.7139, 0.7699, 0.8211, 0.7699, 0.9117, 0.7129, 0.867, 0.7699, 0.8211, 0.7129, 0.867, 0.7148, 0.7826, 0.4614, 0.8062, 0.3952, 0.7988, 0.3982, 0.7416, 0.4575, 0.7447, 0.482, 0.9391, 0.5084, 0.8631, 0.558, 0.8566, 0.5381, 0.935, 0.3952, 0.7988, 0.3824, 0.8617, 0.364, 0.7984, 0.364, 0.7984, 0.3824, 0.8617, 0.3218, 0.8583, 0.3171, 0.8002, 0.214, 0.711, 0.2062, 0.6523, 0.2497, 0.6428, 0.2497, 0.7074, 0.214, 0.711, 0.2497, 0.7074, 0.2486, 0.765, 0.2028, 0.7689, 0.364, 0.7984, 0.3171, 0.8002, 0.3059, 0.7426, 0.337, 0.7436, 0.3952, 0.7988, 0.364, 0.7984, 0.337, 0.7436, 0.3982, 0.7416, 0.1705, 0.7641, 0.2028, 0.7689, 0.1953, 0.8246, 0.163, 0.8202, 0.4464, 0.8847, 0.4464, 0.9433, 0.4237, 0.9385, 0.8158, 0.9637, 0.7905, 0.9239, 0.8158, 0.8994, 0.2028, 0.7689, 0.2486, 0.765, 0.2476, 0.8262, 0.1953, 0.8246, 0.4575, 0.7447, 0.3982, 0.7416, 0.4092, 0.7033, 0.4597, 0.7099, 0.3982, 0.7416, 0.337, 0.7436, 0.3268, 0.6879, 0.3673, 0.6971, 0.4614, 0.6465, 0.4606, 0.6784, 0.4098, 0.6477, 0.3907, 0.638, 0.3673, 0.6971, 0.3324, 0.6341, 0.158, 0.8733, 0.163, 0.8202, 0.1953, 0.8246, 0.1903, 0.8777, 0.7905, 0.8206, 0.7951, 0.7826, 0.8318, 0.8303, 0.1903, 0.8777, 0.1953, 0.8246, 0.2476, 0.8262, 0.2474, 0.8796, 0.7955, 0.8763, 0.7905, 0.8206, 0.8318, 0.8303, 0.8287, 0.8763, 0.2776, 0.6628, 0.2703, 0.6355, 0.2776, 0.6118, 0.2497, 0.6428, 0.2062, 0.6523, 0.1494, 0.6118, 0.2484, 0.6247, 0.06448, 0.01153, 0.1224, 0.03154, 0.1289, 0.09332, 0.05245, 0.07331, 0.5381, 0.935, 0.558, 0.8566, 0.5907, 0.8502, 0.5907, 0.9885, 0.3324, 0.6341, 0.3673, 0.6971, 0.3268, 0.6879, 0.4237, 0.9385, 0.4137, 0.8941, 0.4464, 0.8847, 0.4098, 0.6477, 0.4606, 0.6784, 0.4597, 0.7099, 0.4092, 0.7033, 0.4425, 0.615, 0.4614, 0.6465, 0.4098, 0.6477, 0.3907, 0.638, 0.4425, 0.615, 0.4098, 0.6477, 0.01104, 0.1726, 0.06706, 0.1815, 0.06445, 0.2782, 0.0234, 0.2716, 0.5026, 0.5164, 0.4612, 0.5052, 0.4771, 0.4118, 0.5078, 0.4201, 0.8983, 0.5176, 0.8174, 0.5185, 0.8262, 0.4226, 0.8864, 0.4219, 0.06706, 0.1815, 0.1289, 0.1954, 0.1109, 0.2885, 0.06445, 0.2782, 0.928, 0.09167, 0.9897, 0.07778, 0.9788, 0.1747, 0.9329, 0.185, 0.5763, 0.5124, 0.5026, 0.5164, 0.5078, 0.4201, 0.5626, 0.4171, 0.884, 0.3445, 0.8267, 0.323, 0.8801, 0.2801, 0.5607, 0.3544, 0.5059, 0.3604, 0.5072, 0.2693, 0.5577, 0.2674, 0.05953, 0.3598, 0.1003, 0.3503, 0.1017, 0.4407, 0.05846, 0.4207, 0.5072, 0.2693, 0.4724, 0.2705, 0.4733, 0.2253, 0.5101, 0.2315, 0.5059, 0.3604, 0.4745, 0.3351, 0.4724, 0.2705, 0.5072, 0.2693, 0.0191, 0.373, 0.05953, 0.3598, 0.05846, 0.4207, 0.0234, 0.2716, 0.06445, 0.2782, 0.05953, 0.3598, 0.0191, 0.373, 0.5078, 0.4201, 0.4771, 0.4118, 0.4745, 0.3351, 0.5059, 0.3604, 0.9329, 0.185, 0.9788, 0.1747, 0.977, 0.276, 0.9308, 0.2852, 0.06445, 0.2782, 0.1109, 0.2885, 0.1003, 0.3503, 0.05953, 0.3598, 0.5626, 0.4171, 0.5078, 0.4201, 0.5059, 0.3604, 0.5607, 0.3544, 0.8864, 0.4219, 0.8262, 0.4226, 0.8267, 0.323, 0.884, 0.3445, 0.0191, 0.373, 0.05846, 0.4207, 0.04465, 0.4762, 0.01148, 0.4746, 0.5577, 0.2674, 0.5072, 0.2693, 0.5101, 0.2315, 0.5588, 0.2261, 0.05846, 0.4207, 0.1017, 0.4407, 0.09042, 0.4801, 0.04465, 0.4762, 0.8801, 0.2801, 0.8267, 0.323, 0.8331, 0.2318, 0.8898, 0.2298, 0.9308, 0.2852, 0.977, 0.276, 0.9634, 0.378, 0.9189, 0.3777, 0.7516, 0.0119, 0.7968, 0.01153, 0.7923, 0.1057, 0.7518, 0.105, 0.1579, 0.01192, 0.2025, 0.1201, 0.1494, 0.1529, 0.6923, 0.588, 0.6411, 0.5888, 0.6664, 0.4467, 0.3059, 0.01153, 0.3842, 0.01363, 0.3855, 0.1152, 0.3187, 0.1051, 0.7134, 0.01526, 0.7516, 0.0119, 0.7518, 0.105, 0.7161, 0.1082, 0.2287, 0.01153, 0.2853, 0.01184, 0.2749, 0.1036, 0.2264, 0.1075, 0.6411, 0.5888, 0.5974, 0.5888, 0.6137, 0.4489, 0.3842, 0.01363, 0.4391, 0.01553, 0.4096, 0.1336, 0.3855, 0.1152, 0.6664, 0.4467, 0.6137, 0.4489, 0.6127, 0.382, 0.6664, 0.3814, 0.3757, 0.2297, 0.422, 0.2236, 0.4054, 0.4066, 0.3723, 0.4049, 0.7524, 0.2429, 0.7959, 0.2424, 0.7968, 0.4039, 0.7636, 0.404, 0.1701, 0.2195, 0.2409, 0.2266, 0.256, 0.4015, 0.2066, 0.4018, 0.6664, 0.3814, 0.6325, 0.1987, 0.6693, 0.1979, 0.3126, 0.2423, 0.3757, 0.2297, 0.3723, 0.4049, 0.3247, 0.4032, 0.7138, 0.2459, 0.7524, 0.2429, 0.7636, 0.404, 0.7306, 0.4062, 0.2409, 0.2266, 0.2853, 0.2408, 0.2824, 0.4024, 0.256, 0.4015, 0.7306, 0.4062, 0.7636, 0.404, 0.7624, 0.5906, 0.7386, 0.5933, 0.256, 0.4015, 0.2824, 0.4024, 0.2751, 0.5887, 0.2497, 0.588, 0.6325, 0.1987, 0.6047, 0.1983, 0.6123, 0.01153, 0.6328, 0.012, 0.3723, 0.4049, 0.4054, 0.4066, 0.3894, 0.5919, 0.3603, 0.5899, 0.7636, 0.404, 0.7968, 0.4039, 0.7852, 0.5903, 0.7624, 0.5906, 0.2066, 0.4018, 0.256, 0.4015, 0.2497, 0.588, 0.2173, 0.5885, 0.6693, 0.1979, 0.6325, 0.1987, 0.6328, 0.012, 0.6582, 0.01303, 0.3247, 0.4032, 0.3723, 0.4049, 0.3603, 0.5899, 0.328, 0.5899, 0.8898, 0.2298, 0.8331, 0.2318, 0.8283, 0.1353, 0.8793, 0.1331, 0.04465, 0.4762, 0.09042, 0.4801, 0.08254, 0.5756, 0.04122, 0.572, 0.9189, 0.3777, 0.9634, 0.378, 0.9634, 0.4734, 0.9283, 0.4734, 0.5588, 0.2261, 0.5101, 0.2315, 0.5172, 0.1363, 0.5582, 0.1316, 0.01148, 0.4746, 0.04465, 0.4762, 0.04122, 0.572, 0.01065, 0.5705, 0.5101, 0.2315, 0.4733, 0.2253, 0.4857, 0.1306, 0.5172, 0.1363, 0.04122, 0.572, 0.08254, 0.5756, 0.06972, 0.6948, 0.03148, 0.6913, 0.8793, 0.1331, 0.8283, 0.1353, 0.8231, 0.01303, 0.8626, 0.01153, 0.9283, 0.4734, 0.9634, 0.4734, 0.9657, 0.5922, 0.9471, 0.593, 0.9634, 0.4734, 0.9897, 0.4708, 0.9853, 0.5907, 0.9657, 0.5922, 0.5582, 0.1316, 0.5172, 0.1363, 0.5228, 0.01571, 0.5552, 0.0127, 0.5172, 0.1363, 0.4857, 0.1306, 0.5065, 0.01153, 0.5228, 0.01571, 0.3187, 0.1051, 0.3855, 0.1152, 0.3779, 0.1834, 0.3139, 0.1688, 0.7518, 0.105, 0.7923, 0.1057, 0.7962, 0.1691, 0.7519, 0.1659, 0.7161, 0.1082, 0.7518, 0.105, 0.7519, 0.1659, 0.7129, 0.1723, 0.2264, 0.1075, 0.2749, 0.1036, 0.283, 0.1674, 0.2381, 0.1783, 0.3855, 0.1152, 0.4096, 0.1336, 0.3779, 0.1834, 0.6325, 0.1987, 0.6127, 0.382, 0.6047, 0.1983, 0.6411, 0.5888, 0.6137, 0.4489, 0.6664, 0.4467, 0.6664, 0.3814, 0.6127, 0.382, 0.6325, 0.1987, 0.422, 0.2236, 0.3779, 0.1834, 0.4096, 0.1336, 0.4391, 0.1583, 0.4096, 0.1336, 0.4391, 0.01553, 0.4391, 0.1583, 0.2381, 0.1783, 0.1701, 0.2195, 0.1494, 0.1529, 0.2025, 0.1201, 0.2025, 0.1201, 0.1579, 0.01192, 0.2287, 0.01153, 0.2264, 0.1075, 0.1701, 0.2195, 0.2381, 0.1783, 0.2409, 0.2266, 0.3139, 0.1688, 0.3779, 0.1834, 0.3757, 0.2297, 0.3126, 0.2423, 0.2381, 0.1783, 0.283, 0.1674, 0.2853, 0.2408, 0.2409, 0.2266, 0.7519, 0.1659, 0.7962, 0.1691, 0.7959, 0.2424, 0.7524, 0.2429, 0.3779, 0.1834, 0.422, 0.2236, 0.3757, 0.2297, 0.2381, 0.1783, 0.2025, 0.1201, 0.2264, 0.1075, 0.7129, 0.1723, 0.7519, 0.1659, 0.7524, 0.2429, 0.7138, 0.2459, 0.01409, 0.8759, 0.1039, 0.869, 0.09347, 0.9297, 0.04524, 0.9369, 0.01029, 0.8016, 0.1025, 0.7955, 0.1039, 0.869, 0.01409, 0.8759, 0.8303, 0.7389, 0.7901, 0.7595, 0.7866, 0.7344, 0.5896, 0.8271, 0.5424, 0.8271, 0.5388, 0.8049, 0.5861, 0.8049, 0.5861, 0.8049, 0.5388, 0.8049, 0.5284, 0.7729, 0.6074, 0.7664, 0.6074, 0.7664, 0.5284, 0.7729, 0.5274, 0.7105, 0.6079, 0.7025, 0.6079, 0.7025, 0.5274, 0.7105, 0.5284, 0.6589, 0.586, 0.6524, 0.5112, 0.677, 0.5095, 0.7223, 0.4915, 0.7404, 0.482, 0.7194, 0.8192, 0.6995, 0.7892, 0.7085, 0.8119, 0.6589, 0.8299, 0.6596, 0.3078, 0.9415, 0.3348, 0.9335, 0.3316, 0.9654, 0.314, 0.965, 0.7298, 0.6163, 0.766, 0.6412, 0.7525, 0.7009, 0.7129, 0.6865, 0.7129, 0.6865, 0.7525, 0.7009, 0.766, 0.7462, 0.7449, 0.7595, 0.6726, 0.615, 0.6914, 0.6327, 0.6683, 0.6754, 0.6285, 0.6809, 0.6285, 0.6809, 0.6683, 0.6754, 0.6735, 0.7392, 0.6358, 0.7548, 0.6358, 0.7548, 0.6735, 0.7392, 0.6778, 0.7928, 0.6507, 0.7995, 0.8119, 0.6589, 0.8095, 0.6493, 0.8303, 0.647, 0.8299, 0.6596, 0.6594, 0.8842, 0.6318, 0.8962, 0.6285, 0.8569, 0.661, 0.8589, 0.661, 0.9333, 0.6479, 0.9387, 0.6318, 0.8962, 0.6594, 0.8842, 0.3059, 0.9161, 0.3348, 0.8847, 0.3348, 0.9335, 0.3078, 0.9415, 0.8303, 0.7389, 0.7866, 0.7344, 0.7892, 0.7085, 0.8192, 0.6995, 0.5284, 0.6589, 0.5274, 0.7105, 0.5095, 0.7223, 0.5112, 0.677, 0.6914, 0.8285, 0.6728, 0.8308, 0.6507, 0.7995, 0.6778, 0.7928, 0.388, 0.8847, 0.3931, 0.9208, 0.361, 0.9069, 0.3931, 0.9208, 0.3554, 0.9393, 0.361, 0.9069, 0.6534, 0.8338, 0.6507, 0.7995, 0.6728, 0.8308, 0.04203, 0.7203, 0.08033, 0.7179, 0.0799, 0.7424, 0.02407, 0.7553, 0.5774, 0.615, 0.586, 0.6524, 0.5284, 0.6589, 0.5379, 0.6151, 0.0799, 0.7424, 0.08033, 0.7179, 0.1039, 0.753, 0.0799, 0.7424, 0.1025, 0.7955, 0.01029, 0.8016, 0.02407, 0.7553, 0.3554, 0.9393, 0.3931, 0.9208, 0.3905, 0.9393])
me_plane_003.materials.append(mat_limbs)
me_plane_003.materials.append(mat_eyes)
me_plane_003.use_remesh_preserve_volume = False
me_plane_003.use_remesh_preserve_attributes = False
me_plane_003.use_mirror_vertex_groups = False
me_plane_003.use_paint_bone_selection = False
me_plane_003.use_paint_mask = True
me_plane_003.update()
me_plane_006 = bpy.data.meshes.new('Plane.006')
me_plane_006.from_pydata([(0.02116, -0.1392, 1.644), (0.2028, -0.0897, 1.667), (3.626e-16, -0.123, 1.81), (0.1569, -0.08892, 1.827), (0.2896, -0.01466, 1.694), (0.2339, -0.01234, 1.839), (0.2801, 0.139, 1.692), (0.2435, 0.104, 1.852), (0.2274, 0.3012, 1.746), (0.1965, 0.2359, 1.839), (0.009637, 0.3035, 1.787), (3.245e-16, 0.2673, 1.838), (-0.1569, -0.08892, 1.827), (-0.2086, -0.1029, 1.655), (-0.2339, -0.01234, 1.839), (-0.244, -0.1129, 1.458), (-0.2674, -0.02538, 1.697), (-0.2435, 0.104, 1.852), (-0.286, 0.1485, 1.714), (-0.1965, 0.2359, 1.839), (-0.2272, 0.2726, 1.757), (0.01472, 0.3834, 1.505), (-0.3084, -0.006091, 1.494), (-0.3311, 0.1849, 1.498), (-0.2404, 0.3356, 1.497), (0.2671, 0.3179, 1.45), (0.3526, 0.1772, 1.415), (0.0366, -0.1862, 1.063), (0.3268, 0.0078, 1.376), (0.2503, -0.07405, 1.361), (0.01446, -0.14, 1.419), (-0.2605, -0.171, 1.087), (-0.3434, -0.02187, 1.114), (0.2774, -0.0749, 1.031), (0.3666, 0.02306, 1.033), (0.356, 0.2047, 1.036), (0.2646, 0.334, 1.061), (0.03278, 0.3995, 1.09), (-0.2416, 0.3523, 1.119), (-0.3565, 0.1924, 1.111), (3.646e-16, -0.1462, 1.806), (0.1765, -0.1078, 1.826), (0.2632, -0.02167, 1.84), (0.274, 0.1093, 1.854), (0.2212, 0.2576, 1.84), (3.217e-16, 0.293, 1.839), (-0.1765, -0.1078, 1.826), (-0.2632, -0.02167, 1.84), (-0.274, 0.1093, 1.854), (-0.2212, 0.2576, 1.84), (-0.005995, -0.1586, 1.997), (0.15, -0.09309, 1.996), (0.2157, 0.002346, 2.004), (0.2311, 0.1178, 2.01), (0.1832, 0.2311, 2.005), (3.607e-16, 0.2367, 2.008), (-0.15, -0.09309, 1.996), (-0.2157, 0.002346, 2.004), (-0.2311, 0.1178, 2.01), (-0.1832, 0.2311, 2.005), (-0.007472, -0.1688, 1.971), (0.1486, -0.1153, 1.97), (-0.1515, -0.1153, 1.97), (0.004909, -0.1727, 1.833), (0.1622, -0.1443, 1.834), (-0.1524, -0.1443, 1.834), (0.00156, -0.2369, 0.9131), (0.229, -0.2024, 0.9144), (-0.2259, -0.2024, 0.9144), (2.855e-16, -0.1978, 1.366), (-0.198, -0.1664, 1.368), (0.198, -0.1664, 1.368), (3.981e-16, -0.1215, 1.995)], [], [(0, 1, 3, 2), (3, 1, 4, 5), (5, 4, 6, 7), (7, 6, 8, 9), (9, 8, 10, 11), (0, 2, 12, 13), (0, 13, 15, 30), (13, 12, 14, 16), (16, 14, 17, 18), (18, 17, 19, 20), (20, 19, 11, 10), (13, 16, 22, 15), (16, 18, 23, 22), (18, 20, 24, 23), (20, 10, 21, 24), (10, 8, 25, 21), (8, 6, 26, 25), (26, 6, 4, 28), (28, 4, 1, 29), (29, 1, 0, 30), (15, 22, 32, 31), (30, 15, 31, 27), (30, 27, 33, 29), (29, 33, 34, 28), (28, 34, 35, 26), (26, 35, 36, 25), (25, 36, 37, 21), (21, 37, 38, 24), (24, 38, 39, 23), (23, 39, 32, 22), (7, 9, 44, 43), (14, 12, 46, 47), (5, 7, 43, 42), (3, 5, 42, 41), (11, 19, 49, 45), (2, 3, 41, 40), (19, 17, 48, 49), (17, 14, 47, 48), (12, 2, 40, 46), (9, 11, 45, 44), (43, 44, 54, 53), (40, 41, 51, 50), (48, 47, 57, 58), (44, 45, 55, 54), (41, 42, 52, 51), (49, 48, 58, 59), (46, 40, 50, 56), (42, 43, 53, 52), (45, 49, 59, 55), (47, 46, 56, 57), (56, 62, 60, 50), (50, 60, 61, 51), (62, 65, 63, 60), (60, 63, 64, 61), (70, 68, 66, 69), (69, 66, 67, 71), (63, 69, 71, 64), (65, 70, 69, 63), (50, 51, 72), (50, 72, 56)])
me_plane_006.polygons.foreach_set('use_smooth', [True] * 60)
_uv = me_plane_006.uv_layers.new(name='UVMap')
_uv.uv.foreach_set('vector', [0.2815, 0.7091, 0.3687, 0.7122, 0.3559, 0.7914, 0.2809, 0.7903, 0.3559, 0.7914, 0.3687, 0.7122, 0.4118, 0.724, 0.3936, 0.7968, 0.5379, 0.4125, 0.5308, 0.3381, 0.6035, 0.3334, 0.5922, 0.4136, 0.5922, 0.4136, 0.6035, 0.3334, 0.6837, 0.3589, 0.6565, 0.4085, 0.7363, 0.3932, 0.7237, 0.3413, 0.8258, 0.365, 0.8293, 0.3935, 0.5505, 0.5283, 0.564, 0.4483, 0.6384, 0.4416, 0.6593, 0.5261, 0.5505, 0.5283, 0.6593, 0.5261, 0.6718, 0.6224, 0.5488, 0.6369, 0.2917, 0.1025, 0.2985, 0.01578, 0.3366, 0.01863, 0.3301, 0.08961, 0.3301, 0.08961, 0.3366, 0.01863, 0.3919, 0.01399, 0.4129, 0.08395, 0.4129, 0.08395, 0.3919, 0.01399, 0.453, 0.01514, 0.4705, 0.0576, 0.8237, 0.7697, 0.8094, 0.8127, 0.7162, 0.8095, 0.7114, 0.7812, 0.2917, 0.1025, 0.3301, 0.08961, 0.3386, 0.1895, 0.2863, 0.1996, 0.3301, 0.08961, 0.4129, 0.08395, 0.4294, 0.1909, 0.3386, 0.1895, 0.4129, 0.08395, 0.4705, 0.0576, 0.4986, 0.1817, 0.4294, 0.1909, 0.8237, 0.7697, 0.7114, 0.7812, 0.7083, 0.6395, 0.8293, 0.6403, 0.8258, 0.365, 0.7237, 0.3413, 0.711, 0.199, 0.8293, 0.2234, 0.6837, 0.3589, 0.6035, 0.3334, 0.612, 0.1935, 0.6836, 0.2146, 0.612, 0.1935, 0.6035, 0.3334, 0.5308, 0.3381, 0.5331, 0.1835, 0.412, 0.5708, 0.4118, 0.724, 0.3687, 0.7122, 0.3743, 0.5637, 0.3743, 0.5637, 0.3687, 0.7122, 0.2815, 0.7091, 0.266, 0.6017, 0.2863, 0.1996, 0.3386, 0.1895, 0.329, 0.3731, 0.2563, 0.3763, 0.5488, 0.6369, 0.6718, 0.6224, 0.6718, 0.8043, 0.5308, 0.8101, 0.266, 0.6017, 0.2563, 0.4278, 0.3689, 0.4043, 0.3743, 0.5637, 0.3743, 0.5637, 0.3689, 0.4043, 0.412, 0.4054, 0.412, 0.5708, 0.5331, 0.1835, 0.5314, 0.01737, 0.6173, 0.01399, 0.612, 0.1935, 0.612, 0.1935, 0.6173, 0.01399, 0.6837, 0.03172, 0.6836, 0.2146, 0.711, 0.199, 0.7202, 0.01399, 0.8293, 0.0252, 0.8293, 0.2234, 0.7083, 0.6395, 0.6992, 0.4416, 0.8293, 0.46, 0.8293, 0.6403, 0.4986, 0.1817, 0.5035, 0.3601, 0.4306, 0.3763, 0.4294, 0.1909, 0.4294, 0.1909, 0.4306, 0.3763, 0.329, 0.3731, 0.3386, 0.1895, 0.0281, 0.6933, 0.05033, 0.7567, 0.03868, 0.7672, 0.01367, 0.6959, 0.8756, 0.1617, 0.9121, 0.199, 0.9028, 0.2082, 0.8617, 0.1662, 0.03264, 0.6367, 0.0281, 0.6933, 0.01367, 0.6959, 0.01878, 0.6322, 0.06911, 0.5993, 0.03264, 0.6367, 0.01878, 0.6322, 0.05981, 0.5901, 0.9863, 0.02642, 0.8933, 0.04162, 0.8816, 0.03109, 0.9863, 0.01399, 0.1434, 0.5823, 0.06911, 0.5993, 0.05981, 0.5901, 0.1434, 0.571, 0.8933, 0.04162, 0.8711, 0.105, 0.8566, 0.1024, 0.8816, 0.03109, 0.8711, 0.105, 0.8756, 0.1617, 0.8617, 0.1662, 0.8566, 0.1024, 0.9121, 0.199, 0.9863, 0.216, 0.9863, 0.2273, 0.9028, 0.2082, 0.05033, 0.7567, 0.1434, 0.7719, 0.1434, 0.7844, 0.03868, 0.7672, 0.01877, 0.8866, 0.01786, 0.8123, 0.09828, 0.8249, 0.0953, 0.882, 0.8566, 0.5273, 0.8678, 0.4416, 0.9485, 0.4544, 0.9459, 0.5303, 0.8617, 0.7482, 0.8566, 0.6845, 0.9375, 0.6962, 0.9382, 0.7525, 0.3365, 0.8247, 0.3405, 0.9317, 0.2563, 0.9317, 0.2573, 0.843, 0.01718, 0.986, 0.01367, 0.949, 0.09464, 0.9367, 0.09828, 0.9793, 0.8605, 0.8186, 0.8617, 0.7482, 0.9382, 0.7525, 0.9409, 0.8061, 0.8678, 0.6126, 0.8566, 0.5273, 0.9459, 0.5303, 0.9485, 0.5998, 0.01367, 0.949, 0.01877, 0.8866, 0.0953, 0.882, 0.09464, 0.9367, 0.1256, 0.9196, 0.1298, 0.8123, 0.209, 0.8308, 0.2098, 0.9196, 0.8566, 0.6845, 0.8598, 0.6406, 0.9409, 0.6484, 0.9375, 0.6962, 0.0316, 0.543, 0.0316, 0.5292, 0.1196, 0.5272, 0.1196, 0.5404, 0.1196, 0.5404, 0.1196, 0.5272, 0.2099, 0.5292, 0.2099, 0.543, 0.0316, 0.5292, 0.0316, 0.4623, 0.1196, 0.4603, 0.1196, 0.5272, 0.1196, 0.5272, 0.1196, 0.4603, 0.2099, 0.4623, 0.2099, 0.5292, 0.0316, 0.2366, 0.0316, 0.01644, 0.1196, 0.01399, 0.1196, 0.2344, 0.1196, 0.2344, 0.1196, 0.01399, 0.2099, 0.01644, 0.2099, 0.2366, 0.1196, 0.4603, 0.1196, 0.2344, 0.2099, 0.2366, 0.2099, 0.4623, 0.0316, 0.4623, 0.0316, 0.2366, 0.1196, 0.2344, 0.1196, 0.4603, 0.4394, 0.4799, 0.4704, 0.4043, 0.457, 0.477, 0.4394, 0.4799, 0.457, 0.477, 0.4704, 0.5497])
me_plane_006.materials.append(mat_kilt)
me_plane_006.use_remesh_preserve_volume = False
me_plane_006.use_remesh_preserve_attributes = False
me_plane_006.use_mirror_vertex_groups = False
me_plane_006.use_paint_bone_selection = False
me_plane_006.use_paint_mask = True
me_plane_006.update()
me_plane_002 = bpy.data.meshes.new('Plane.002')
me_plane_002.from_pydata([(0.01568, 0.2393, 3.13), (0.02576, 0.2368, 3.125), (0.0415, 0.2884, 3.16), (0.05158, 0.2858, 3.154), (0.01309, 0.2462, 3.114), (0.03892, 0.2952, 3.143), (0.08482, 0.2756, 3.218), (0.005639, 0.2534, 3.138), (-0.002944, 0.2582, 3.132), (0.01255, 0.3533, 3.185), (0.02114, 0.3485, 3.191), (0.008587, 0.2538, 3.119), (0.02409, 0.3488, 3.172), (-0.001541, 0.3798, 3.252), (0.01676, 0.2666, 3.093), (0.007263, 0.2729, 3.091), (0.04713, 0.3166, 3.115), (0.03763, 0.323, 3.114), (0.006667, 0.2622, 3.107), (0.03704, 0.3122, 3.13), (0.07843, 0.3759, 3.125), (0.0, -0.2151, 3.016), (0.1171, -0.199, 3.011), (0.1835, -0.154, 2.99), (0.09644, -0.2492, 2.969), (0.1792, -0.2074, 2.97), (0.2537, -0.1625, 3.027), (0.07822, -0.2753, 3.025), (0.1683, -0.2544, 3.055), (0.2135, -0.08497, 2.913), (0.2531, -0.1108, 2.987), (0.01166, -0.1049, 3.108), (0.09743, -0.1839, 3.167), (0.1736, -0.1177, 3.154), (0.2575, -0.1147, 3.055), (0.2523, 0.02482, 2.927), (0.2236, -0.09008, 3.009), (0.2718, 0.01239, 2.975), (0.1964, 0.01079, 2.818), (0.2483, 0.02252, 3.052), (0.1848, 0.08142, 3.136), (0.03918, 0.0358, 3.16), (0.2367, 0.1538, 2.996), (0.2016, 0.1693, 3.089), (0.2193, 0.127, 2.917), (0.223, 0.05135, 2.925), (0.1964, 0.09056, 2.827), (-0.08456, 0.02023, 3.232), (0.1332, 0.1805, 3.175), (-0.06983, 0.1707, 3.238), (0.005366, -0.1217, 3.173), (-0.1059, -0.1598, 3.207), (-0.02115, -0.2128, 3.117), (-0.1372, -0.2679, 3.051), (-0.1171, -0.199, 3.011), (-0.1835, -0.154, 2.99), (-0.218, -0.1666, 3.175), (-0.2078, -0.285, 3.041), (-0.1912, 0.01634, 3.218), (-0.2962, -0.1123, 2.964), (-0.2134, 0.165, 3.156), (-0.2382, -0.219, 2.94), (-0.3004, 0.02634, 3.05), (-0.2616, 0.1764, 3.002), (-0.2135, -0.08497, 2.913), (-0.1766, -0.1891, 2.954), (-0.1964, 0.01079, 2.818), (0.1753, 0.231, 2.897), (-0.2118, 0.01279, 2.91), (-0.2308, 0.117, 2.894), (0.1936, 0.2639, 3.015), (0.08198, 0.2933, 3.065), (-0.03805, 0.3103, 3.085), (-0.2052, 0.2866, 3.063), (-0.2394, 0.2923, 2.977), (-0.2237, 0.2321, 2.837), (0.1909, 0.1525, 2.794), (-0.1964, 0.09056, 2.827), (-0.1494, 0.1392, 2.751), (0.08846, 0.3246, 2.967), (-0.01665, 0.355, 2.97), (-0.1622, 0.3197, 2.946), (0.1107, 0.2756, 2.82), (-0.02081, 0.2745, 2.818), (-0.1318, 0.269, 2.82), (-0.06734, 0.1613, 2.66), (0.01012, 0.211, 2.729), (0.06734, 0.1613, 2.66), (0.06489, 0.0897, 2.682), (-0.06978, 0.0897, 2.682), (0.01189, 0.145, 2.742), (-0.2959, -0.1339, 3.04)], [], [(0, 1, 3, 2), (0, 2, 5, 4), (4, 5, 3, 1), (3, 5, 6), (5, 2, 6), (2, 3, 6), (8, 7, 10, 9), (8, 9, 12, 11), (11, 12, 10, 7), (10, 12, 13), (12, 9, 13), (9, 10, 13), (14, 15, 17, 16), (14, 16, 19, 18), (18, 19, 17, 15), (17, 19, 20), (19, 16, 20), (16, 17, 20), (21, 22, 24), (24, 22, 23, 25), (24, 25, 28, 27), (21, 24, 27), (28, 25, 26), (26, 25, 30), (25, 23, 29, 30), (21, 27, 32, 31), (27, 28, 33, 32), (33, 28, 26, 34), (26, 30, 36, 34), (30, 29, 36), (36, 29, 35, 37), (35, 29, 38), (36, 37, 34), (34, 37, 39), (33, 40, 41, 32), (31, 32, 41), (40, 39, 42, 43), (39, 40, 33, 34), (39, 37, 42), (42, 37, 35, 44), (44, 35, 45, 46), (35, 38, 45), (41, 40, 43, 48), (41, 49, 47), (31, 41, 50), (31, 50, 52, 21), (52, 50, 51, 53), (50, 41, 47, 51), (21, 52, 53, 54), (54, 53, 55), (53, 51, 56, 57), (51, 47, 58, 56), (58, 47, 49, 60), (58, 60, 63, 62), (56, 58, 62, 91), (57, 91, 59, 61), (53, 57, 65, 55), (55, 65, 64), (57, 61, 65), (64, 65, 61), (64, 61, 59, 66), (59, 62, 68, 66), (68, 62, 63, 69), (69, 63, 74, 75), (49, 48, 71, 72), (63, 60, 73, 74), (48, 43, 70, 71), (60, 49, 72, 73), (43, 42, 70), (42, 44, 67), (67, 44, 46, 76), (70, 42, 67), (69, 75, 78, 77), (69, 77, 68), (73, 72, 80, 81), (72, 71, 79, 80), (81, 80, 83, 84), (80, 79, 82, 83), (84, 83, 85), (83, 86, 85), (86, 82, 87), (86, 83, 82), (73, 81, 74), (74, 81, 84, 75), (75, 84, 85, 78), (76, 87, 82, 67), (82, 79, 67), (67, 79, 70), (71, 70, 79), (49, 41, 48), (76, 46, 88, 87), (86, 90, 89, 85), (85, 89, 78), (77, 78, 89), (87, 88, 90, 86), (91, 62, 59), (91, 57, 56)])
me_plane_002.polygons.foreach_set('use_smooth', [0, 0, 0, 0, 0, 0, 0, 0, 0, 0, 0, 0, 0, 0, 0, 0, 0, 0, 1, 1, 1, 1, 1, 1, 1, 1, 1, 1, 1, 1, 1, 1, 1, 1, 1, 1, 1, 1, 1, 1, 1, 1, 1, 1, 1, 1, 1, 1, 1, 1, 1, 1, 1, 1, 1, 1, 1, 1, 1, 1, 1, 1, 1, 1, 1, 1, 1, 1, 1, 1, 1, 1, 1, 1, 1, 1, 1, 1, 1, 1, 1, 1, 1, 1, 1, 1, 1, 1, 1, 1, 1, 1, 1, 1, 1, 1, 1])
_uv = me_plane_002.uv_layers.new(name='UVMap')
_uv.uv.foreach_set('vector', [0.3109, 0.8978, 0.3043, 0.8989, 0.3043, 0.8495, 0.3109, 0.8484, 0.3109, 0.8947, 0.3109, 0.8454, 0.321, 0.8496, 0.321, 0.8989, 0.3519, 0.8961, 0.3739, 0.9222, 0.362, 0.9311, 0.34, 0.9051, 0.362, 0.9311, 0.3739, 0.9222, 0.34, 0.9825, 0.2634, 0.8397, 0.2692, 0.8527, 0.2634, 0.9114, 0.37, 0.8386, 0.3739, 0.8422, 0.37, 0.8961, 0.3003, 0.9825, 0.291, 0.9824, 0.2926, 0.8951, 0.3019, 0.8953, 0.3739, 0.9727, 0.3972, 0.8886, 0.4077, 0.8984, 0.3843, 0.9825, 0.291, 0.8888, 0.291, 0.9754, 0.2775, 0.9825, 0.2775, 0.8959, 0.2692, 0.9686, 0.2633, 0.9825, 0.2633, 0.9114, 0.4077, 0.8984, 0.3972, 0.8886, 0.3739, 0.8382, 0.3019, 0.8953, 0.2926, 0.8951, 0.291, 0.8526, 0.2692, 0.8797, 0.2742, 0.8803, 0.2775, 0.9295, 0.2725, 0.9289, 0.321, 0.9787, 0.3262, 0.9297, 0.34, 0.9336, 0.3347, 0.9825, 0.3169, 0.8989, 0.321, 0.9349, 0.3059, 0.938, 0.3019, 0.902, 0.3059, 0.938, 0.321, 0.9349, 0.3019, 0.9825, 0.34, 0.9336, 0.3262, 0.9297, 0.321, 0.8762, 0.2725, 0.9289, 0.2775, 0.9295, 0.2692, 0.9825, 0.9917, 0.5844, 0.9917, 0.4824, 0.9512, 0.5059, 0.3403, 0.7044, 0.3546, 0.6599, 0.3359, 0.5932, 0.309, 0.6308, 0.3839, 0.1852, 0.4549, 0.1771, 0.4549, 0.2511, 0.3745, 0.2352, 0.5243, 0.7116, 0.5243, 0.8043, 0.4878, 0.7688, 0.523, 0.2546, 0.4561, 0.2228, 0.523, 0.1771, 0.08733, 0.7757, 0.1451, 0.8002, 0.06505, 0.8276, 0.309, 0.6308, 0.3359, 0.5932, 0.3546, 0.531, 0.3141, 0.5259, 0.6566, 0.5237, 0.6242, 0.4824, 0.5568, 0.612, 0.635, 0.6457, 0.95, 0.6064, 0.8764, 0.5703, 0.8833, 0.4852, 0.95, 0.4824, 0.0006106, 0.6986, 0.1451, 0.7163, 0.08733, 0.7757, 0.03944, 0.7744, 0.08733, 0.7757, 0.06505, 0.8276, 0.0399, 0.8191, 0.03944, 0.7744, 0.6852, 0.2034, 0.7126, 0.2701, 0.7126, 0.1865, 0.7784, 0.8603, 0.8614, 0.854, 0.8614, 0.9496, 0.8195, 0.9441, 0.3677, 0.9075, 0.4432, 0.8489, 0.4432, 0.9655, 0.1456, 0.3212, 0.1771, 0.4137, 0.1771, 0.3034, 0.5116, 0.9673, 0.4444, 0.8563, 0.5116, 0.8489, 0.4211, 0.672, 0.3677, 0.5084, 0.4993, 0.5142, 0.4993, 0.7103, 0.5005, 0.5932, 0.5546, 0.5084, 0.5546, 0.7045, 0.1444, 0.3825, 0.06814, 0.4267, 0.02986, 0.3095, 0.1107, 0.3034, 0.06814, 0.4267, 0.1444, 0.3825, 0.1444, 0.5551, 0.05991, 0.5448, 0.06814, 0.4267, 0.0006106, 0.4294, 0.02986, 0.3095, 0.6379, 0.3895, 0.6737, 0.2714, 0.7126, 0.2879, 0.7081, 0.3763, 0.2834, 0.302, 0.3665, 0.2714, 0.3447, 0.2786, 0.3337, 0.3691, 0.1675, 0.521, 0.1675, 0.4149, 0.1456, 0.5081, 0.9597, 0.8319, 0.8758, 0.7305, 0.905, 0.659, 0.9597, 0.683, 0.1279, 0.9365, 0.0006106, 0.8577, 0.1279, 0.8288, 0.635, 0.6457, 0.6566, 0.7733, 0.579, 0.661, 0.635, 0.6457, 0.579, 0.661, 0.5817, 0.5689, 0.6566, 0.5237, 0.7559, 0.7534, 0.7772, 0.8023, 0.6802, 0.8283, 0.6578, 0.6926, 0.7329, 0.1391, 0.72, 0.0006106, 0.8244, 0.02654, 0.8244, 0.183, 0.7772, 0.6667, 0.7559, 0.7534, 0.6578, 0.6926, 0.6763, 0.659, 0.9609, 0.7166, 0.9994, 0.7651, 0.9994, 0.659, 0.8629, 0.2654, 0.8256, 0.133, 0.9242, 0.1536, 0.9242, 0.269, 0.8752, 0.4996, 0.8752, 0.6561, 0.7842, 0.6419, 0.7799, 0.4824, 0.5276, 0.8845, 0.5273, 0.7924, 0.6566, 0.7745, 0.6566, 0.8985, 0.3078, 0.5259, 0.1829, 0.5871, 0.181, 0.7207, 0.3078, 0.6712, 0.0006106, 0.1483, 0.05231, 0.3021, 0.1798, 0.2325, 0.1142, 0.1104, 0.0439, 0.0006106, 0.1142, 0.1104, 0.1798, 0.09138, 0.1478, 0.002699, 0.9619, 0.4665, 0.9477, 0.4757, 0.92, 0.3673, 0.9619, 0.3553, 0.9619, 0.3553, 0.92, 0.3673, 0.931, 0.2714, 0.5949, 0.2318, 0.6742, 0.1875, 0.6742, 0.2419, 0.8517, 0.772, 0.8745, 0.6794, 0.8191, 0.659, 0.8517, 0.772, 0.8191, 0.659, 0.7784, 0.7556, 0.8745, 0.8528, 0.1636, 0.6974, 0.1636, 0.5563, 0.06716, 0.6305, 0.0006106, 0.6742, 0.3677, 0.8215, 0.4865, 0.8477, 0.4865, 0.7116, 0.3821, 0.7317, 0.5374, 0.06748, 0.4393, 0.02644, 0.3745, 0.1056, 0.4902, 0.1677, 0.7188, 0.184, 0.7188, 0.0006106, 0.6146, 0.01468, 0.6004, 0.1187, 0.2797, 0.8556, 0.2797, 0.7219, 0.181, 0.8098, 0.1816, 0.8845, 0.6578, 0.8307, 0.702, 0.9153, 0.7629, 0.9352, 0.7629, 0.8296, 0.4181, 0.4604, 0.5529, 0.5072, 0.5556, 0.372, 0.4103, 0.3801, 0.5568, 0.3911, 0.6379, 0.3895, 0.608, 0.4812, 0.6379, 0.3895, 0.7081, 0.3763, 0.7126, 0.4677, 0.2012, 0.342, 0.2834, 0.302, 0.3337, 0.3691, 0.2895, 0.4109, 0.608, 0.4812, 0.6379, 0.3895, 0.7126, 0.4677, 0.5374, 0.06748, 0.4902, 0.1677, 0.5991, 0.1759, 0.591, 0.09818, 0.5374, 0.06748, 0.591, 0.09818, 0.5991, 0.0006106, 0.4103, 0.3801, 0.5556, 0.372, 0.5556, 0.2714, 0.4283, 0.274, 0.8084, 0.4785, 0.8084, 0.3735, 0.7256, 0.3541, 0.7138, 0.4441, 0.2482, 0.2455, 0.3733, 0.2697, 0.3733, 0.1386, 0.2774, 0.1378, 0.9391, 0.0006106, 0.8483, 0.001128, 0.8256, 0.1274, 0.9391, 0.1318, 0.2774, 0.1378, 0.3733, 0.1386, 0.3369, 0.0006106, 0.1763, 0.8288, 0.1291, 0.895, 0.1763, 0.9715, 0.8554, 0.3165, 0.9188, 0.4145, 0.9188, 0.2714, 0.8554, 0.3165, 0.8096, 0.3836, 0.9188, 0.4145, 0.4103, 0.3801, 0.4283, 0.274, 0.3677, 0.3122, 0.181, 0.2701, 0.2482, 0.2455, 0.2774, 0.1378, 0.1978, 0.1499, 0.8758, 0.9549, 0.9601, 0.9415, 0.9601, 0.8332, 0.8896, 0.8532, 0.2895, 0.4109, 0.3117, 0.5247, 0.181, 0.4164, 0.2012, 0.342, 0.3195, 0.7219, 0.281, 0.8443, 0.3643, 0.7965, 0.3643, 0.7965, 0.281, 0.8443, 0.3643, 0.8992, 0.8084, 0.3735, 0.7813, 0.2714, 0.7256, 0.3541, 0.7786, 0.6578, 0.6578, 0.5694, 0.7786, 0.4824, 0.2895, 0.4109, 0.3337, 0.3691, 0.3665, 0.49, 0.3117, 0.5247, 0.9274, 0.2488, 0.9754, 0.2181, 0.9754, 0.133, 0.9254, 0.1694, 0.5937, 0.2419, 0.5937, 0.1771, 0.5242, 0.1999, 0.9826, 0.0006106, 0.9403, 0.06626, 0.9826, 0.1259, 0.2426, 0.9058, 0.181, 0.8857, 0.19, 0.9553, 0.2426, 0.9796, 0.1142, 0.1104, 0.1798, 0.2325, 0.1798, 0.09138, 0.1142, 0.1104, 0.0439, 0.0006106, 0.0006106, 0.1483])
me_plane_002.materials.append(mat_hair)
me_plane_002.use_remesh_preserve_volume = False
me_plane_002.use_remesh_preserve_attributes = False
me_plane_002.use_mirror_vertex_groups = False
me_plane_002.update()
arm_skeleton = bpy.data.armatures.new('skeleton')  # bones are not reproduced

# ---- objects
ob_skeleton = bpy.data.objects.new('skeleton', arm_skeleton)
ob_face_002 = bpy.data.objects.new('face.002', me_plane_008)
ob_face_001 = bpy.data.objects.new('face.001', me_plane_004)
ob_shirt = bpy.data.objects.new('shirt', me_plane_001)
ob_shoes = bpy.data.objects.new('shoes', me_plane_007)
ob_limbs = bpy.data.objects.new('limbs', me_plane_003)
ob_kilt = bpy.data.objects.new('kilt', me_plane_006)
ob_hair = bpy.data.objects.new('hair', me_plane_002)

# ---- transforms, parenting, visibility, modifiers, constraints
ob_skeleton.location = (0.0, 0.0, 0.0)
ob_skeleton.show_in_front = True
ob_skeleton.lineart.crease_threshold = 0.0
ob_face_002.parent = ob_skeleton
ob_face_002.location = (0.0, 0.0, 0.0)
ob_face_002.lineart.crease_threshold = 0.0
_vg = ob_face_002.vertex_groups.new(name='face')
_vg.add([0, 1, 2, 3, 4, 5, 6, 7, 8, 9, 10, 11, 12, 13, 14, 15, 16, 17], 1.0, 'REPLACE')
_vg = ob_face_002.vertex_groups.new(name='master')
_vg = ob_face_002.vertex_groups.new(name='foot_l')
_vg = ob_face_002.vertex_groups.new(name='foot_r')
_vg = ob_face_002.vertex_groups.new(name='pelvis')
_vg = ob_face_002.vertex_groups.new(name='spine_1')
_vg = ob_face_002.vertex_groups.new(name='spine_2')
_vg = ob_face_002.vertex_groups.new(name='neck')
_vg = ob_face_002.vertex_groups.new(name='head')
_vg.add([0, 1, 2, 3, 4, 5, 6, 7, 8, 9, 10, 11, 12, 13, 14, 15, 16, 17], 1.0, 'REPLACE')
_vg = ob_face_002.vertex_groups.new(name='upper_leg_l')
_vg = ob_face_002.vertex_groups.new(name='lower_leg_l')
_vg = ob_face_002.vertex_groups.new(name='upper_arm_l')
_vg = ob_face_002.vertex_groups.new(name='forearm_l')
_vg = ob_face_002.vertex_groups.new(name='hand_l')
_vg = ob_face_002.vertex_groups.new(name='upper_leg_r')
_vg = ob_face_002.vertex_groups.new(name='lower_leg_r')
_vg = ob_face_002.vertex_groups.new(name='upper_arm_r')
_vg = ob_face_002.vertex_groups.new(name='forearm_r')
_vg = ob_face_002.vertex_groups.new(name='hand_r')
_vg = ob_face_002.vertex_groups.new(name='head_ears')
_vg.add([2, 10, 16, 17], 1.0, 'REPLACE')
_vg = ob_face_002.vertex_groups.new(name='arms_legs')
_vg = ob_face_002.vertex_groups.new(name='eyes')
_vg.add([0, 1, 2, 3, 4, 5, 6, 7, 8, 9, 10, 11, 12, 13, 14, 15, 16, 17], 1.0, 'REPLACE')
_vg = ob_face_002.vertex_groups.new(name='mouth')
_vg.add([0], 1.0, 'REPLACE')
_m = ob_face_002.modifiers.new('Mirror', 'MIRROR')
_m.use_clip = True
_m = ob_face_002.modifiers.new('Armature', 'ARMATURE')
_m.object = ob_skeleton
ob_face_001.parent = ob_skeleton
ob_face_001.location = (0.0, 0.0, 0.0)
ob_face_001.lineart.crease_threshold = 0.0
_vg = ob_face_001.vertex_groups.new(name='face')
_vg.add([0, 1, 2, 3, 4, 5, 6], 1.0, 'REPLACE')
_vg = ob_face_001.vertex_groups.new(name='master')
_vg = ob_face_001.vertex_groups.new(name='foot_l')
_vg = ob_face_001.vertex_groups.new(name='foot_r')
_vg = ob_face_001.vertex_groups.new(name='pelvis')
_vg = ob_face_001.vertex_groups.new(name='spine_1')
_vg = ob_face_001.vertex_groups.new(name='spine_2')
_vg = ob_face_001.vertex_groups.new(name='neck')
_vg = ob_face_001.vertex_groups.new(name='head')
_vg.add([0, 1, 2, 3, 4, 5, 6], 1.0, 'REPLACE')
_vg = ob_face_001.vertex_groups.new(name='upper_leg_l')
_vg = ob_face_001.vertex_groups.new(name='lower_leg_l')
_vg = ob_face_001.vertex_groups.new(name='upper_arm_l')
_vg = ob_face_001.vertex_groups.new(name='forearm_l')
_vg = ob_face_001.vertex_groups.new(name='hand_l')
_vg = ob_face_001.vertex_groups.new(name='upper_leg_r')
_vg = ob_face_001.vertex_groups.new(name='lower_leg_r')
_vg = ob_face_001.vertex_groups.new(name='upper_arm_r')
_vg = ob_face_001.vertex_groups.new(name='forearm_r')
_vg = ob_face_001.vertex_groups.new(name='hand_r')
_vg = ob_face_001.vertex_groups.new(name='head_ears')
_vg.add([3], 1.0, 'REPLACE')
_vg = ob_face_001.vertex_groups.new(name='arms_legs')
_vg = ob_face_001.vertex_groups.new(name='eyes')
_vg.add([1], 1.0, 'REPLACE')
_vg = ob_face_001.vertex_groups.new(name='mouth')
_vg.add([0, 1, 2, 3, 4, 5, 6], 1.0, 'REPLACE')
_m = ob_face_001.modifiers.new('Mirror', 'MIRROR')
_m.use_clip = True
_m = ob_face_001.modifiers.new('Armature', 'ARMATURE')
_m.object = ob_skeleton
ob_shirt.parent = ob_skeleton
ob_shirt.location = (0.0, 0.0, 0.0)
ob_shirt.lineart.crease_threshold = 0.0
_vg = ob_shirt.vertex_groups.new(name='face')
_vg = ob_shirt.vertex_groups.new(name='master')
_vg = ob_shirt.vertex_groups.new(name='foot_l')
_vg = ob_shirt.vertex_groups.new(name='foot_r')
_vg = ob_shirt.vertex_groups.new(name='pelvis')
for _i, _w in zip([62, 64, 70, 71, 72, 73, 74, 75, 76, 77, 78, 79, 80, 81, 83, 84, 85, 86, 87, 88, 89, 90, 91, 92, 93, 94, 95, 96, 100, 101, 102, 103, 104, 110, 111], [0.05111, 0.01162, 0.017, 0.2069, 0.05887, 0.1895, 0.05907, 0.1179, 0.02488, 0.4222, 0.07281, 0.3838, 0.09193, 0.2726, 0.4764, 0.04963, 0.535, 0.04166, 0.1271, 0.5699, 0.3034, 0.5523, 0.8404, 0.9849, 0.2331, 0.4179, 0.4245, 0.1164, 0.0399, 0.119, 0.2999, 0.1396, 0.05951, 0.01391, 0.008541]): _vg.add([_i], _w, 'REPLACE')
_vg = ob_shirt.vertex_groups.new(name='spine_1')
for _i, _w in zip([28, 53, 55, 57, 58, 59, 60, 61, 62, 63, 64, 65, 66, 70, 71, 72, 73, 74, 75, 76, 77, 78, 79, 80, 81, 82, 83, 84, 85, 86, 87, 88, 89, 90, 95, 96], [0.006429, 0.008955, 0.02154, 0.01337, 0.109, 0.03489, 0.08248, 0.1461, 0.1162, 0.1273, 0.4458, 0.2117, 0.4141, 0.4588, 0.4056, 0.42, 0.5973, 0.5091, 0.6021, 0.2034, 0.223, 0.193, 0.4437, 0.2709, 0.4148, 0.04643, 0.1282, 0.05601, 0.2175, 0.06587, 0.08939, 0.1163, 0.04523, 0.0522, 0.07484, 0.007203]): _vg.add([_i], _w, 'REPLACE')
_vg = ob_shirt.vertex_groups.new(name='spine_2')
for _i, _w in zip([0, 1, 2, 3, 26, 27, 28, 29, 36, 37, 39, 40, 42, 43, 44, 45, 46, 47, 48, 49, 50, 51, 52, 53, 54, 55, 56, 57, 58, 59, 60, 61, 62, 63, 64, 65, 66, 67, 68, 69, 70, 71, 72, 73, 74, 75, 76, 77, 78, 79, 80, 81, 83, 84, 85, 95], [0.1307, 0.1225, 0.2572, 0.269, 0.112, 0.1973, 0.2661, 0.1331, 0.009003, 0.01006, 0.02461, 0.002588, 0.4725, 0.4897, 0.474, 0.277, 0.3298, 0.4799, 0.2258, 0.3344, 0.4591, 0.5204, 0.5392, 0.7506, 0.7089, 0.7645, 0.2258, 0.5317, 0.7947, 0.532, 0.757, 0.6266, 0.7275, 0.6636, 0.4914, 0.636, 0.5154, 0.5975, 0.6444, 0.2154, 0.1963, 0.2268, 0.1944, 0.1361, 0.1711, 0.1376, 0.07976, 0.1226, 0.08914, 0.06044, 0.07147, 0.05353, 0.07002, 0.001094, 0.009273, 0.03121]): _vg.add([_i], _w, 'REPLACE')
_vg = ob_shirt.vertex_groups.new(name='neck')
for _i, _w in zip([0, 1, 2, 3, 26, 42, 43, 44, 45, 46, 47, 48, 49, 50, 51, 52, 53, 54, 55, 58, 67, 68, 69], [0.06168, 0.08843, 0.2212, 0.2518, 0.03581, 0.3992, 0.3079, 0.3845, 0.2599, 0.2539, 0.3077, 0.2733, 0.2276, 0.3412, 0.3672, 0.2578, 0.1375, 0.06524, 0.003075, 0.02001, 0.1046, 0.1352, 0.1654]): _vg.add([_i], _w, 'REPLACE')
_vg = ob_shirt.vertex_groups.new(name='head')
for _i, _w in zip([0, 2, 3, 6, 7, 8, 9, 10, 11, 12, 13, 14, 15, 16, 18, 19, 20, 21, 22, 23, 24, 25, 45, 46, 48, 49, 67], [0.01164, 0.1201, 0.007635, 0.04333, 0.03626, 0.04049, 0.05418, 0.02827, 0.05138, 0.00627, 0.01457, 0.05157, 0.05006, 0.0039, 0.05078, 0.03369, 0.04803, 0.06011, 0.07234, 0.06021, 0.05684, 0.0569, 0.09477, 0.01481, 0.1129, 0.008553, 0.008953]): _vg.add([_i], _w, 'REPLACE')
_vg = ob_shirt.vertex_groups.new(name='upper_leg_l')
for _i, _w in zip([61, 62, 63, 65, 66, 70, 71, 72, 73, 74, 75, 76, 77, 78, 79, 80, 81, 82, 83, 84, 85, 86, 87, 88, 89, 90, 91, 93, 94, 95, 96, 97, 98, 99, 100, 101, 102, 103, 104, 105, 106, 107, 108, 109, 110, 111, 112], [0.06834, 0.04072, 0.07409, 0.05452, 0.002229, 0.2733, 0.1391, 0.295, 0.07154, 0.2395, 0.1332, 0.6654, 0.2199, 0.631, 0.1093, 0.5569, 0.2548, 0.9124, 0.3182, 0.8647, 0.2163, 0.8708, 0.7694, 0.297, 0.6418, 0.3879, 0.1573, 0.7323, 0.5543, 0.4559, 0.8388, 0.965, 0.9871, 0.9739, 0.9408, 0.8691, 0.698, 0.8524, 0.9305, 0.9869, 0.9942, 0.9904, 0.9826, 0.9735, 0.9672, 0.9691, 0.9785]): _vg.add([_i], _w, 'REPLACE')
_vg = ob_shirt.vertex_groups.new(name='lower_leg_l')
_vg = ob_shirt.vertex_groups.new(name='upper_arm_l')
for _i, _w in zip([0, 1, 2, 3, 4, 5, 6, 7, 8, 9, 10, 11, 12, 13, 14, 15, 16, 17, 18, 19, 20, 21, 22, 23, 24, 25, 26, 27, 28, 29, 30, 31, 32, 33, 34, 35, 36, 37, 38, 39, 40, 41, 42, 43, 44, 45, 46, 47, 48, 49, 50, 51, 52, 53, 54, 55, 56, 57, 58, 59, 60, 61, 62, 63, 65, 67, 68, 69, 70, 72], [0.7716, 0.7705, 0.3951, 0.4463, 0.9756, 0.9755, 0.9533, 0.9569, 0.9548, 0.9458, 0.9609, 0.9486, 0.9719, 0.9677, 0.9484, 0.9499, 0.973, 0.9758, 0.9492, 0.9582, 0.951, 0.9399, 0.9277, 0.9398, 0.9432, 0.9431, 0.8338, 0.7593, 0.6807, 0.8404, 0.9761, 0.9767, 0.9879, 0.9846, 0.984, 0.9905, 0.9485, 0.9504, 0.9714, 0.9546, 0.966, 0.9785, 0.09926, 0.1848, 0.1103, 0.362, 0.3793, 0.1936, 0.3825, 0.4049, 0.1823, 0.08749, 0.1856, 0.07026, 0.1941, 0.1429, 0.731, 0.3993, 0.04303, 0.3959, 0.1246, 0.1425, 0.05315, 0.1087, 0.07915, 0.2537, 0.201, 0.5965, 0.02379, 0.0108]): _vg.add([_i], _w, 'REPLACE')
_vg = ob_shirt.vertex_groups.new(name='forearm_l')
_vg = ob_shirt.vertex_groups.new(name='hand_l')
_vg = ob_shirt.vertex_groups.new(name='upper_leg_r')
_vg = ob_shirt.vertex_groups.new(name='lower_leg_r')
_vg = ob_shirt.vertex_groups.new(name='upper_arm_r')
_vg = ob_shirt.vertex_groups.new(name='forearm_r')
_vg = ob_shirt.vertex_groups.new(name='hand_r')
_vg = ob_shirt.vertex_groups.new(name='head_ears')
_vg.add([2, 3, 42, 43], 1.0, 'REPLACE')
_vg = ob_shirt.vertex_groups.new(name='arms_legs')
_vg.add([0, 1, 26, 27, 28, 29, 105, 106, 107, 108, 109, 110, 111, 112], 1.0, 'REPLACE')
_vg = ob_shirt.vertex_groups.new(name='shoulder_pads')
_vg.add([4, 5, 6, 7, 8, 9, 10, 11, 12, 13, 14, 15, 16, 17, 18, 19, 20, 21, 22, 23, 24, 25], 1.0, 'REPLACE')
_vg = ob_shirt.vertex_groups.new(name='collar')
_vg.add([2, 3, 42, 43, 44, 45, 46, 47, 48, 49, 50, 51], 1.0, 'REPLACE')
_vg = ob_shirt.vertex_groups.new(name='shirt')
_vg.add([0, 1, 2, 3, 26, 27, 28, 29, 30, 31, 32, 33, 34, 35, 36, 37, 38, 39, 40, 41, 42, 43, 52, 53, 54, 55, 56, 57, 58, 59, 60, 61, 62, 63, 64, 65, 66, 67, 68, 69], 1.0, 'REPLACE')
_m = ob_shirt.modifiers.new('Mirror', 'MIRROR')
_m.use_clip = True
_m = ob_shirt.modifiers.new('Armature', 'ARMATURE')
_m.object = ob_skeleton
ob_shoes.parent = ob_skeleton
ob_shoes.location = (0.0, 0.0, 0.0)
ob_shoes.lineart.crease_threshold = 0.0
_vg = ob_shoes.vertex_groups.new(name='face')
_vg = ob_shoes.vertex_groups.new(name='master')
_vg = ob_shoes.vertex_groups.new(name='foot_l')
for _i, _w in zip([0, 1, 2, 3, 4, 5, 6, 7, 8, 9, 10, 11, 12, 13, 14, 15, 16, 17, 18, 19, 20, 21, 22, 23, 24, 25, 26, 27, 28, 29, 30, 31, 32, 33, 34, 35, 36], [0.02494, 0.04439, 0.09841, 0.1467, 0.09619, 0.03255, 0.01756, 0.01873, 0.9898, 0.9237, 0.9879, 0.917, 0.4797, 0.482, 0.9968, 0.9961, 0.997, 0.9966, 0.9886, 0.9905, 0.9191, 0.4394, 0.9106, 0.4426, 0.9936, 0.9925, 0.826, 0.8324, 0.09664, 0.1153, 0.1154, 0.09592, 0.08883, 0.5349, 0.5307, 0.4889, 0.4941]): _vg.add([_i], _w, 'REPLACE')
_vg = ob_shoes.vertex_groups.new(name='foot_r')
_vg = ob_shoes.vertex_groups.new(name='pelvis')
_vg = ob_shoes.vertex_groups.new(name='spine_1')
_vg = ob_shoes.vertex_groups.new(name='spine_2')
_vg = ob_shoes.vertex_groups.new(name='neck')
_vg = ob_shoes.vertex_groups.new(name='head')
_vg = ob_shoes.vertex_groups.new(name='upper_leg_l')
_vg = ob_shoes.vertex_groups.new(name='lower_leg_l')
for _i, _w in zip([0, 1, 2, 3, 4, 5, 6, 7, 9, 11, 12, 13, 20, 21, 22, 23, 26, 27, 28, 29, 30, 31, 32, 33, 34, 35, 36], [0.9625, 0.9528, 0.9016, 0.8533, 0.9038, 0.9587, 0.9662, 0.9656, 0.0763, 0.08301, 0.5203, 0.518, 0.08092, 0.5606, 0.08938, 0.5574, 0.174, 0.1676, 0.9034, 0.8847, 0.8846, 0.9041, 0.9112, 0.4651, 0.4693, 0.5111, 0.5059]): _vg.add([_i], _w, 'REPLACE')
_vg = ob_shoes.vertex_groups.new(name='upper_arm_l')
_vg = ob_shoes.vertex_groups.new(name='forearm_l')
_vg = ob_shoes.vertex_groups.new(name='hand_l')
_vg = ob_shoes.vertex_groups.new(name='upper_leg_r')
_vg = ob_shoes.vertex_groups.new(name='lower_leg_r')
_vg = ob_shoes.vertex_groups.new(name='upper_arm_r')
_vg = ob_shoes.vertex_groups.new(name='forearm_r')
_vg = ob_shoes.vertex_groups.new(name='hand_r')
_vg = ob_shoes.vertex_groups.new(name='head_ears')
_vg = ob_shoes.vertex_groups.new(name='arms_legs')
_vg.add([0, 1, 2, 3, 4, 5, 6, 7], 1.0, 'REPLACE')
_vg = ob_shoes.vertex_groups.new(name='shoulder_pads')
_m = ob_shoes.modifiers.new('Mirror', 'MIRROR')
_m.use_clip = True
_m = ob_shoes.modifiers.new('Armature', 'ARMATURE')
_m.object = ob_skeleton
ob_limbs.parent = ob_skeleton
ob_limbs.location = (0.0, 0.0, 0.0)
ob_limbs.lineart.crease_threshold = 0.0
_vg = ob_limbs.vertex_groups.new(name='face')
_vg.add([0, 1, 2, 3, 4, 5, 6, 7, 8, 9, 10, 11, 12, 13, 16, 29, 34, 46, 47], 1.0, 'REPLACE')
_vg = ob_limbs.vertex_groups.new(name='master')
_vg = ob_limbs.vertex_groups.new(name='foot_l')
_vg = ob_limbs.vertex_groups.new(name='foot_r')
_vg = ob_limbs.vertex_groups.new(name='pelvis')
_vg = ob_limbs.vertex_groups.new(name='spine_1')
_vg = ob_limbs.vertex_groups.new(name='spine_2')
for _i, _w in zip([12, 13, 14, 15, 16, 18, 19, 20, 21, 22, 23, 24, 28, 42, 43, 44, 45], [0.1636, 0.07968, 0.23, 0.01257, 0.02098, 0.5665, 0.1282, 0.01923, 0.1913, 0.05924, 0.4918, 0.1255, 0.02339, 0.6544, 0.3474, 0.3493, 0.5113]): _vg.add([_i], _w, 'REPLACE')
_vg = ob_limbs.vertex_groups.new(name='neck')
for _i, _w in zip([12, 13, 14, 15, 16, 17, 18, 19, 20, 21, 22, 23, 24, 25, 26, 28, 29, 42, 43, 44, 45], [0.07703, 0.06833, 0.08943, 0.1134, 0.0282, 0.02263, 0.1668, 0.6843, 0.1219, 0.5886, 0.1308, 0.2781, 0.1139, 0.03057, 0.02741, 0.03966, 0.00639, 0.1386, 0.5099, 0.4914, 0.2729]): _vg.add([_i], _w, 'REPLACE')
_vg = ob_limbs.vertex_groups.new(name='head')
for _i, _w in zip([0, 1, 2, 3, 4, 5, 6, 7, 8, 9, 10, 11, 12, 13, 14, 15, 16, 17, 18, 19, 20, 21, 22, 23, 24, 25, 26, 27, 28, 29, 30, 31, 32, 33, 34, 35, 36, 37, 38, 39, 40, 41, 42, 43, 44, 45, 46, 47], [1.0, 1.0, 1.0, 1.0, 1.0, 1.0, 1.0, 1.0, 1.0, 1.0, 1.0, 1.0, 0.7594, 0.852, 0.6805, 0.8553, 0.9254, 0.9493, 0.2667, 0.1874, 0.8435, 0.2201, 0.8099, 0.2301, 0.7607, 0.9383, 0.9463, 0.9768, 0.9185, 0.949, 0.9717, 0.9735, 0.9699, 0.9652, 0.9641, 0.9744, 0.9794, 0.9748, 0.9788, 0.9649, 0.9745, 0.9725, 0.207, 0.1426, 0.1593, 0.2159, 0.9577, 0.9679]): _vg.add([_i], _w, 'REPLACE')
_vg = ob_limbs.vertex_groups.new(name='upper_leg_l')
for _i, _w in zip([76, 77, 78, 79, 80, 81, 82, 83, 84, 85, 86, 87, 88, 89, 90, 119, 120, 121, 122, 123, 124, 125, 126, 127, 128, 129, 130, 131, 132], [0.9543, 0.9736, 0.9741, 0.9731, 0.9752, 0.9786, 0.9602, 0.9549, 0.02017, 0.03765, 0.07864, 0.0823, 0.01488, 0.009967, 0.01602, 0.9104, 0.8439, 0.8573, 0.8455, 0.8921, 0.8281, 0.8274, 0.878, 0.9067, 0.2201, 0.1966, 0.1996, 0.2183, 0.1561]): _vg.add([_i], _w, 'REPLACE')
_vg = ob_limbs.vertex_groups.new(name='lower_leg_l')
for _i, _w in zip([76, 77, 78, 79, 82, 83, 84, 85, 86, 87, 88, 89, 90, 91, 92, 93, 94, 95, 96, 97, 98, 99, 100, 101, 102, 103, 104, 105, 106, 119, 120, 121, 122, 123, 124, 125, 126, 127, 128, 129, 130, 131, 132], [0.04131, 0.002869, 0.001724, 0.003789, 0.02954, 0.04024, 0.9649, 0.9562, 0.9214, 0.9177, 0.9676, 0.97, 0.967, 0.9984, 0.9987, 0.9985, 0.9984, 0.9986, 0.9996, 0.9989, 0.9986, 0.9999, 1.0, 1.0, 1.0, 1.0, 1.0, 1.0, 1.0, 0.08955, 0.1561, 0.1427, 0.1545, 0.1079, 0.1719, 0.1726, 0.122, 0.09326, 0.7799, 0.8034, 0.8004, 0.7817, 0.8439]): _vg.add([_i], _w, 'REPLACE')
_vg = ob_limbs.vertex_groups.new(name='upper_arm_l')
for _i, _w in zip([48, 49, 50, 51, 52, 53, 54, 55, 56, 57, 58, 59, 60, 61, 63, 64, 66, 67, 68, 69, 70, 71, 72, 73, 74, 75], [0.9978, 0.9987, 0.9985, 0.997, 0.9963, 0.9977, 0.9912, 0.9942, 0.9946, 0.9882, 0.9842, 0.9911, 0.08781, 0.1643, 0.1099, 0.2084, 0.8924, 0.8609, 0.9166, 0.9345, 0.9249, 0.9119, 0.009738, 0.04403, 0.05449, 0.0529]): _vg.add([_i], _w, 'REPLACE')
_vg = ob_limbs.vertex_groups.new(name='forearm_l')
for _i, _w in zip([60, 61, 62, 63, 64, 65, 66, 67, 68, 69, 70, 71, 72, 73, 74, 75, 107, 108, 109, 110, 111, 112, 113, 114, 115, 116, 117, 118, 135, 136, 139, 140, 145, 146, 147, 148, 149, 150, 151, 152, 153, 154, 155, 156, 157], [0.9121, 0.8356, 0.9896, 0.89, 0.7915, 0.9839, 0.1076, 0.1391, 0.0834, 0.06545, 0.0751, 0.08808, 0.9698, 0.9527, 0.9453, 0.9469, 0.9976, 0.9958, 0.9942, 0.9936, 0.9942, 0.9947, 0.9252, 0.8923, 0.915, 0.9383, 0.9361, 0.9269, 0.0509, 0.007788, 0.2066, 0.1385, 0.0006086, 0.01552, 0.131, 0.1509, 0.03555, 0.04479, 0.02461, 0.04827, 0.02929, 0.08773, 0.06571, 0.04203, 0.1984]): _vg.add([_i], _w, 'REPLACE')
_vg = ob_limbs.vertex_groups.new(name='hand_l')
for _i, _w in zip([113, 114, 115, 116, 117, 118, 133, 134, 135, 136, 137, 138, 139, 140, 141, 142, 143, 144, 145, 146, 147, 148, 149, 150, 151, 152, 153, 154, 155, 156, 157], [0.0748, 0.1077, 0.08488, 0.06164, 0.06383, 0.07305, 0.9986, 0.9972, 0.9491, 0.9711, 0.9901, 0.9967, 0.7934, 0.8614, 0.9986, 0.9969, 0.9978, 0.9924, 0.9747, 0.9672, 0.869, 0.8491, 0.9572, 0.9526, 0.9627, 0.9509, 0.9604, 0.9123, 0.9343, 0.954, 0.8016]): _vg.add([_i], _w, 'REPLACE')
_vg = ob_limbs.vertex_groups.new(name='upper_leg_r')
_vg = ob_limbs.vertex_groups.new(name='lower_leg_r')
_vg = ob_limbs.vertex_groups.new(name='upper_arm_r')
_vg = ob_limbs.vertex_groups.new(name='forearm_r')
_vg = ob_limbs.vertex_groups.new(name='hand_r')
_vg = ob_limbs.vertex_groups.new(name='head_ears')
_vg.add([3, 4, 5, 6, 12, 13, 14, 15, 16, 17, 18, 19, 20, 21, 22, 23, 24, 25, 26, 27, 28, 29, 30, 31, 32, 33, 34, 35, 36, 37, 38, 39, 40, 41, 42, 43, 44, 45, 46, 47], 1.0, 'REPLACE')
_vg = ob_limbs.vertex_groups.new(name='arms_legs')
_vg.add([48, 49, 50, 51, 52, 53, 54, 55, 56, 57, 58, 59, 60, 61, 62, 63, 64, 65, 66, 67, 68, 69, 70, 71, 72, 73, 74, 75, 76, 77, 78, 79, 80, 81, 82, 83, 84, 85, 86, 87, 88, 89, 90, 91, 92, 93, 94, 95, 96, 97, 98, 99, 100, 101, 102, 103, 104, 105, 106, 107, 108, 109, 110, 111, 112, 113, 114, 115, 116, 117, 118, 119, 120, 121, 122, 123, 124, 125, 126, 127, 128, 129, 130, 131, 132, 133, 134, 135, 136, 137, 138, 139, 140, 141, 142, 143, 144, 145, 146, 147, 148, 149, 150, 151, 152, 153, 154, 155, 156, 157], 1.0, 'REPLACE')
_vg = ob_limbs.vertex_groups.new(name='eyes')
_vg.add([1, 6, 7, 8, 10], 1.0, 'REPLACE')
_vg = ob_limbs.vertex_groups.new(name='mouth')
_vg.add([0, 1, 2, 3, 9, 11], 1.0, 'REPLACE')
_m = ob_limbs.modifiers.new('Mirror', 'MIRROR')
_m.use_clip = True
_m = ob_limbs.modifiers.new('Armature', 'ARMATURE')
_m.object = ob_skeleton
ob_kilt.parent = ob_skeleton
ob_kilt.location = (0.0, 0.0, 0.0)
ob_kilt.lineart.crease_threshold = 0.0
_vg = ob_kilt.vertex_groups.new(name='master')
_vg = ob_kilt.vertex_groups.new(name='foot_l')
_vg = ob_kilt.vertex_groups.new(name='foot_r')
_vg = ob_kilt.vertex_groups.new(name='pelvis')
for _i, _w in zip([0, 1, 2, 3, 4, 5, 6, 7, 8, 9, 10, 11, 12, 13, 14, 15, 16, 17, 18, 19, 20, 21, 22, 23, 24, 25, 26, 27, 28, 29, 30, 31, 36, 37, 38, 40, 41, 42, 43, 44, 45, 46, 47, 48, 49, 50, 51, 52, 53, 54, 55, 58, 59, 60, 61, 62, 63, 64, 65, 72], [0.6095, 0.1258, 0.1707, 0.08115, 0.04543, 0.04114, 0.0157, 0.03792, 0.1252, 0.1077, 0.5344, 0.3029, 0.06828, 0.1038, 0.02733, 0.09515, 0.03833, 0.02921, 0.01675, 0.09899, 0.1005, 0.6129, 0.01401, 0.004899, 0.1076, 0.09209, 0.002341, 0.1166, 0.0154, 0.09306, 0.643, 0.05398, 0.009183, 0.07595, 0.02438, 0.1489, 0.07268, 0.03398, 0.03463, 0.09222, 0.2624, 0.06249, 0.0229, 0.02741, 0.08768, 0.0309, 0.007415, 0.005326, 0.0173, 0.05163, 0.07456, 0.01529, 0.05287, 0.024, 0.008569, 0.002701, 0.005726, 0.003316, 0.001651, 0.05385]): _vg.add([_i], _w, 'REPLACE')
_vg = ob_kilt.vertex_groups.new(name='spine_1')
for _i, _w in zip([0, 1, 2, 3, 4, 5, 6, 7, 8, 9, 10, 11, 12, 13, 14, 16, 17, 18, 19, 20, 21, 24, 40, 41, 42, 43, 44, 45, 46, 47, 48, 49, 50, 51, 52, 53, 54, 55, 56, 57, 58, 59, 60, 61, 62, 63, 64, 65, 66, 67, 68, 69, 70, 71, 72], [0.1166, 0.1173, 0.5559, 0.5832, 0.1227, 0.6027, 0.1012, 0.6066, 0.1645, 0.4655, 0.2311, 0.4811, 0.5902, 0.1199, 0.6048, 0.1595, 0.6129, 0.1363, 0.5005, 0.1953, 0.01621, 0.001358, 0.5549, 0.5853, 0.645, 0.6515, 0.4763, 0.5209, 0.5906, 0.6491, 0.662, 0.5421, 0.512, 0.5555, 0.7134, 0.7579, 0.7518, 0.8108, 0.5607, 0.7242, 0.775, 0.7697, 0.5058, 0.5325, 0.5371, 0.4524, 0.4552, 0.4579, 0.06687, 0.07019, 0.06945, 0.2422, 0.2399, 0.2415, 0.5112]): _vg.add([_i], _w, 'REPLACE')
_vg = ob_kilt.vertex_groups.new(name='spine_2')
for _i, _w in zip([2, 3, 5, 7, 8, 9, 12, 14, 17, 40, 41, 42, 43, 44, 45, 46, 47, 48, 50, 51, 52, 53, 54, 56, 57, 58, 59, 60, 61, 62, 63, 64, 65, 66, 67, 68, 69, 70, 71, 72], [0.08966, 0.08111, 0.05769, 0.05774, 0.01703, 0.1093, 0.07717, 0.04568, 0.003985, 0.1152, 0.1059, 0.06818, 0.06458, 0.161, 0.005119, 0.1012, 0.05689, 0.01341, 0.3555, 0.3071, 0.1409, 0.08435, 0.07026, 0.3026, 0.1273, 0.05502, 0.007652, 0.3371, 0.304, 0.3006, 0.2763, 0.2699, 0.2699, 0.02991, 0.03384, 0.03293, 0.1449, 0.1431, 0.1442, 0.3414]): _vg.add([_i], _w, 'REPLACE')
_vg = ob_kilt.vertex_groups.new(name='neck')
_vg = ob_kilt.vertex_groups.new(name='head')
_vg = ob_kilt.vertex_groups.new(name='upper_leg_l')
for _i, _w in zip([0, 1, 2, 3, 4, 5, 6, 7, 8, 9, 10, 11, 12, 13, 15, 19, 20, 21, 24, 25, 26, 27, 28, 29, 30, 31, 32, 33, 34, 35, 36, 37, 38, 39, 40, 41, 42, 43, 44, 45, 46, 49, 51, 52, 53, 54, 55, 60, 61, 63, 64, 72], [0.144, 0.714, 0.08673, 0.2144, 0.8041, 0.2728, 0.8444, 0.2748, 0.6468, 0.2856, 0.1104, 0.0907, 0.01187, 0.00872, 0.0255, 0.01059, 0.003925, 0.1907, 0.04091, 0.8545, 0.9524, 0.6768, 0.9471, 0.872, 0.1943, 0.1616, 0.0606, 0.9329, 0.958, 0.9496, 0.8964, 0.678, 0.1633, 0.06034, 0.08312, 0.1948, 0.2229, 0.2241, 0.2418, 0.09013, 0.007775, 0.006062, 0.05461, 0.08933, 0.1025, 0.09983, 0.03243, 0.0007802, 0.04504, 0.00101, 0.0137, 0.004183]): _vg.add([_i], _w, 'REPLACE')
_vg = ob_kilt.vertex_groups.new(name='lower_leg_l')
for _i, _w in zip([50, 51, 56, 60, 61, 62, 63, 64, 65, 66, 67, 68, 69, 70, 71, 72], [0.00944, 0.006213, 0.00332, 0.04534, 0.04918, 0.04395, 0.1342, 0.139, 0.1313, 0.6706, 0.7369, 0.4254, 0.401, 0.3753, 0.4209, 0.007789]): _vg.add([_i], _w, 'REPLACE')
_vg = ob_kilt.vertex_groups.new(name='upper_arm_l')
_vg = ob_kilt.vertex_groups.new(name='forearm_l')
_vg = ob_kilt.vertex_groups.new(name='hand_l')
_vg = ob_kilt.vertex_groups.new(name='upper_leg_r')
for _i, _w in zip([0, 1, 2, 3, 8, 9, 10, 11, 12, 13, 14, 15, 16, 17, 18, 19, 20, 21, 22, 23, 24, 25, 27, 30, 31, 32, 33, 34, 35, 36, 37, 38, 39, 40, 41, 44, 45, 46, 47, 48, 49, 55, 56, 57, 58, 59, 60, 62, 63, 65, 72], [0.1101, 0.001255, 0.08609, 0.01081, 0.008977, 0.01058, 0.1071, 0.1004, 0.2238, 0.7306, 0.2869, 0.8455, 0.7674, 0.3035, 0.8124, 0.3519, 0.6689, 0.1606, 0.9297, 0.9391, 0.8199, 0.01419, 0.2015, 0.1404, 0.7799, 0.9115, 0.04432, 0.004061, 0.01481, 0.07007, 0.2396, 0.7942, 0.9181, 0.08381, 0.00678, 0.003946, 0.09815, 0.2041, 0.2353, 0.25, 0.3215, 0.0457, 0.05944, 0.09644, 0.1171, 0.1237, 0.002831, 0.05149, 0.002062, 0.01696, 0.0001153]): _vg.add([_i], _w, 'REPLACE')
_vg = ob_kilt.vertex_groups.new(name='lower_leg_r')
for _i, _w in zip([63, 64, 65, 66, 67, 68, 69, 70, 71], [0.05768, 0.05598, 0.06062, 0.2108, 0.1387, 0.4515, 0.1694, 0.1995, 0.151]): _vg.add([_i], _w, 'REPLACE')
_vg = ob_kilt.vertex_groups.new(name='upper_arm_r')
_vg = ob_kilt.vertex_groups.new(name='forearm_r')
_vg = ob_kilt.vertex_groups.new(name='hand_r')
_vg = ob_kilt.vertex_groups.new(name='band')
_vg.add([2, 3, 5, 7, 9, 11, 12, 14, 17, 19, 40, 41, 42, 43, 44, 45, 46, 47, 48, 49, 50, 51, 52, 53, 54, 55, 56, 57, 58, 59, 60, 61, 62, 63, 64, 65, 66, 67, 68, 69, 70, 71, 72], 1.0, 'REPLACE')
_vg = ob_kilt.vertex_groups.new(name='kilt')
_vg.add([0, 1, 2, 3, 4, 5, 6, 7, 8, 9, 10, 11, 12, 13, 14, 15, 16, 17, 18, 19, 20, 21, 22, 23, 24, 25, 26, 27, 28, 29, 30, 31, 32, 33, 34, 35, 36, 37, 38, 39], 1.0, 'REPLACE')
_m = ob_kilt.modifiers.new('Armature', 'ARMATURE')
_m.object = ob_skeleton
ob_hair.parent = ob_skeleton
ob_hair.location = (0.0, 0.0, 0.0)
ob_hair.lineart.crease_threshold = 0.0
_vg = ob_hair.vertex_groups.new(name='master')
_vg = ob_hair.vertex_groups.new(name='foot_l')
_vg = ob_hair.vertex_groups.new(name='foot_r')
_vg = ob_hair.vertex_groups.new(name='pelvis')
_vg = ob_hair.vertex_groups.new(name='spine_1')
_vg = ob_hair.vertex_groups.new(name='spine_2')
_vg = ob_hair.vertex_groups.new(name='neck')
_vg = ob_hair.vertex_groups.new(name='head')
for _i, _w in zip([0, 1, 2, 3, 4, 5, 6, 7, 8, 9, 10, 11, 12, 13, 14, 15, 16, 17, 18, 19, 20, 21, 22, 23, 24, 25, 26, 27, 28, 29, 30, 31, 32, 33, 34, 35, 36, 37, 38, 39, 40, 41, 42, 43, 44, 45, 46, 47, 48, 49, 50, 51, 52, 53, 54, 55, 56, 57, 58, 59, 60, 61, 62, 63, 64, 65, 66, 67, 68, 69, 70, 71, 72, 73, 74, 75, 76, 77, 78, 79, 80, 81, 82, 83, 84, 85, 86, 87, 88, 89, 90, 91], [1.0, 1.0, 1.0, 1.0, 1.0, 1.0, 1.0, 1.0, 1.0, 1.0, 1.0, 1.0, 1.0, 1.0, 1.0, 1.0, 1.0, 1.0, 1.0, 1.0, 1.0, 0.9992, 0.9989, 0.9985, 0.9992, 0.999, 0.9995, 0.9993, 0.9994, 0.9994, 0.9995, 0.9997, 0.9996, 0.9997, 0.9996, 0.9998, 0.9996, 0.9998, 0.9997, 0.9998, 0.9999, 0.9999, 0.9999, 0.9999, 0.9999, 0.9998, 1.0, 0.9998, 0.9999, 0.9999, 0.9997, 0.9996, 0.9994, 0.9989, 0.9981, 0.9967, 0.9995, 0.9989, 0.9998, 0.9992, 0.9999, 0.9985, 0.9997, 0.9999, 0.9989, 0.9977, 0.9993, 1.0, 0.9996, 0.9998, 1.0, 1.0, 1.0, 0.9999, 0.9999, 0.9999, 1.0, 0.9999, 1.0, 1.0, 1.0, 1.0, 1.0, 1.0, 1.0, 1.0, 1.0, 1.0, 1.0, 1.0, 1.0, 0.9994]): _vg.add([_i], _w, 'REPLACE')
_vg = ob_hair.vertex_groups.new(name='upper_leg_l')
_vg = ob_hair.vertex_groups.new(name='lower_leg_l')
_vg = ob_hair.vertex_groups.new(name='upper_arm_l')
_vg = ob_hair.vertex_groups.new(name='forearm_l')
_vg = ob_hair.vertex_groups.new(name='hand_l')
_vg = ob_hair.vertex_groups.new(name='upper_leg_r')
_vg = ob_hair.vertex_groups.new(name='lower_leg_r')
_vg = ob_hair.vertex_groups.new(name='upper_arm_r')
_vg = ob_hair.vertex_groups.new(name='forearm_r')
_vg = ob_hair.vertex_groups.new(name='hand_r')
_vg = ob_hair.vertex_groups.new(name='tufts')
_vg.add([0, 1, 2, 3, 4, 5, 6, 7, 8, 9, 10, 11, 12, 13, 14, 15, 16, 17, 18, 19, 20], 1.0, 'REPLACE')
_vg = ob_hair.vertex_groups.new(name='hair')
_vg.add([21, 22, 23, 24, 25, 26, 27, 28, 29, 30, 31, 32, 33, 34, 35, 36, 37, 38, 39, 40, 41, 42, 43, 44, 45, 46, 47, 48, 49, 50, 51, 52, 53, 54, 55, 56, 57, 58, 59, 60, 61, 62, 63, 64, 65, 66, 67, 68, 69, 70, 71, 72, 73, 74, 75, 76, 77, 78, 79, 80, 81, 82, 83, 84, 85, 86, 87, 88, 89, 90, 91], 1.0, 'REPLACE')
_m = ob_hair.modifiers.new('Armature', 'ARMATURE')
_m.object = ob_skeleton

# ---- collection membership
col_collection_1.objects.link(ob_skeleton)
col_collection_1.objects.link(ob_face_002)
col_collection_1.objects.link(ob_face_001)
col_collection_1.objects.link(ob_shirt)
col_collection_1.objects.link(ob_shoes)
col_collection_1.objects.link(ob_limbs)
col_collection_1.objects.link(ob_kilt)
col_collection_1.objects.link(ob_hair)

# ---- scene / render settings (as saved in the file)
scene.frame_start = 0; scene.frame_end = 19; scene.frame_set(0)
scene.render.engine = 'BLENDER_EEVEE_NEXT'
scene.render.resolution_percentage = 50
scene.render.fps = 30
scene.render.dither_intensity = 0.0
scene.cycles.use_denoising = False
scene.cycles.samples = 128
scene.cycles.sampling_pattern = 'TABULATED_SOBOL'
scene.cycles.light_sampling_threshold = 0.0
scene.cycles.use_adaptive_sampling = False
scene.cycles.use_light_tree = False
scene.cycles.blur_glossy = 0.0
scene.cycles.sample_clamp_indirect = 0.0
scene.view_settings.view_transform = 'Standard'
bpy.context.view_layer.update()

# ---- added for rendering (the .blend has no active camera and no usable light): camera, sun
cam_auto = bpy.data.cameras.new('AutoCamera')
cam_auto.lens = 50.0
cam_auto.sensor_width = 36.0
cam_auto.clip_end = 1000.0
ob_auto_camera = bpy.data.objects.new('AutoCamera', cam_auto)
scene.collection.objects.link(ob_auto_camera)
ob_auto_camera.location = (4.24622, -5.03823, 5.02318)
ob_auto_camera.rotation_euler = (1.09748, -7.21219e-08, 0.694738)
scene.camera = ob_auto_camera
light_auto_sun = bpy.data.lights.new('AutoSun', 'SUN')
light_auto_sun.energy = 3.0
light_auto_sun.angle = 0.0523599
ob_auto_sun = bpy.data.objects.new('AutoSun', light_auto_sun)
scene.collection.objects.link(ob_auto_sun)
ob_auto_sun.rotation_euler = (0.872665, 0.174533, 0.523599)
bpy.context.view_layer.update()
